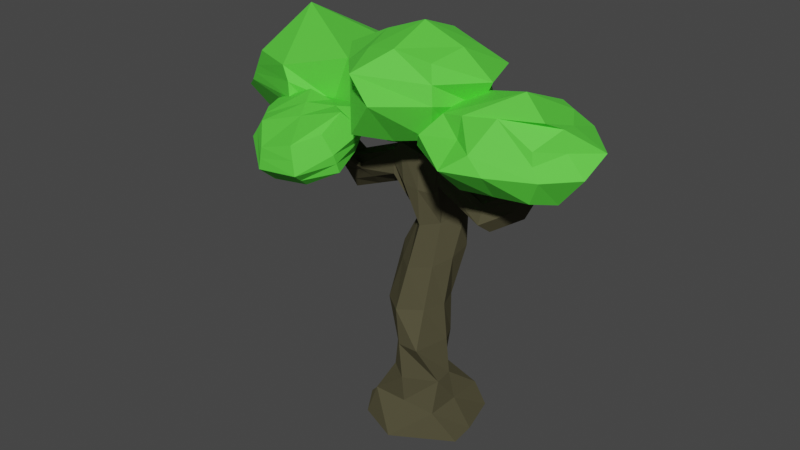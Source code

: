 # Source: Wood1.blend  (saved by Blender 2.81.16; exported with 4.5.12 LTS)
import bpy
from mathutils import Matrix  # noqa: F401  (used for matrix-valued properties, if any)

bpy.ops.wm.read_factory_settings(use_empty=True)
scene = bpy.context.scene
scene.name = 'Scene'

# ---- collections
col_collection = bpy.data.collections.new('Collection'); scene.collection.children.link(col_collection)

# ---- materials (node trees are filled in below, after node groups)
mat_wood = bpy.data.materials.new('Wood')
mat_wood.use_transparent_shadow = False
mat_leaf = bpy.data.materials.new('Leaf')
mat_leaf.use_transparent_shadow = False

# ---- material node trees
mat_wood.use_nodes = True; mat_wood.node_tree.nodes.clear()
_N = mat_wood.node_tree.nodes; _L = mat_wood.node_tree.links
n0 = _N.new('ShaderNodeBsdfPrincipled'); n0.name = 'Principled BSDF'; n0.location = (10, 300)
n0.distribution = 'GGX'
n0.subsurface_method = 'BURLEY'
n0.inputs[0].default_value = (0.08354, 0.07604, 0.0428, 68.48)
n0.inputs[1].default_value = 0.1136
n0.inputs[2].default_value = 1.0
n0.inputs[3].default_value = 1.45
n0.inputs[13].default_value = 0.09091
n0.inputs[27].default_value = (0.0, 0.0, 0.0, 1.0)
n0.inputs[28].default_value = 1.0
n1 = _N.new('ShaderNodeOutputMaterial'); n1.name = 'Material Output'; n1.location = (300, 300)
_L.new(n0.outputs[0], n1.inputs[0])
n1.is_active_output = True
mat_leaf.use_nodes = True; mat_leaf.node_tree.nodes.clear()
_N = mat_leaf.node_tree.nodes; _L = mat_leaf.node_tree.links
n0 = _N.new('ShaderNodeOutputMaterial'); n0.name = 'Material Output'; n0.location = (300, 300)
n1 = _N.new('ShaderNodeBsdfPrincipled'); n1.name = 'Principled BSDF'; n1.location = (10, 300)
n1.distribution = 'GGX'
n1.subsurface_method = 'BURLEY'
n1.inputs[0].default_value = (0.1122, 0.8, 0.0552, 1.0)
n1.inputs[1].default_value = 0.2318
n1.inputs[2].default_value = 0.7136
n1.inputs[3].default_value = 1.45
n1.inputs[27].default_value = (0.0, 0.0, 0.0, 1.0)
n1.inputs[28].default_value = 1.0
_L.new(n1.outputs[0], n0.inputs[0])
n0.is_active_output = True

# ---- world
world_world = bpy.data.worlds.new('World'); scene.world = world_world
world_world.use_nodes = True; world_world.node_tree.nodes.clear()
_N = world_world.node_tree.nodes; _L = world_world.node_tree.links
n0 = _N.new('ShaderNodeOutputWorld'); n0.name = 'World Output'; n0.location = (300, 300)
n1 = _N.new('ShaderNodeBackground'); n1.name = 'Background'; n1.location = (10, 300)
n1.inputs[0].default_value = (0.05088, 0.05088, 0.05088, 1.0)
_L.new(n1.outputs[0], n0.inputs[0])
n0.is_active_output = True
world_world.color = (0.05088, 0.05088, 0.05088)
world_world.use_sun_shadow = False
world_world.sun_shadow_jitter_overblur = 0.0

# ---- meshes
me_cube_001 = bpy.data.meshes.new('Cube.001')
me_cube_001.from_pydata([(-1.383, -1.383, -1.0), (-2.193, -0.559, 0.7544), (-1.383, 1.383, -1.0), (-1.676, 0.4682, 0.7875), (1.843, -0.8609, -1.0), (0.6071, -0.3843, 0.9088), (1.383, 1.383, -1.0), (0.6071, 0.3843, 0.9088), (-0.7302, -0.7254, -0.6182), (-0.5837, 0.5421, -0.6182), (0.3326, 0.5247, -0.6182), (0.9887, -0.6965, -0.6182), (-2.193, -0.559, 0.7189), (-1.676, 0.4682, 0.7631), (0.6071, 0.3843, 0.754), (0.6071, -0.3843, 0.754), (0.626, 0.4579, 0.9127), (0.626, -0.4579, 0.9127), (0.6781, 1.085, 0.6229), (0.4559, -0.01961, 0.4613), (-0.363, -0.01961, 0.4613), (-0.626, -0.626, 1.0), (-0.626, 0.626, 1.0), (-0.5042, 1.085, 0.6229), (-2.474, -0.4682, 0.6889), (-2.474, -0.4682, 0.7243), (-1.935, 1.408, 0.7761), (-1.935, 1.408, 0.766), (-4.483, -0.2363, 0.9672), (-4.483, -0.1624, 1.051), (-4.483, 0.118, 1.051), (-4.483, 0.2363, 0.9672), (4.086, 0.2113, 1.08), (4.154, -0.0935, 1.099), (4.115, 0.2113, 1.014), (4.115, -0.2113, 1.014), (2.638, 0.3843, 0.75), (2.398, -0.8379, 0.6468), (2.638, 0.3843, 0.8105), (2.398, -0.6154, 0.7663), (3.017, 0.3843, 0.75), (3.017, 0.3843, 0.8105), (3.257, -0.3843, 0.754), (3.257, -0.3843, 0.8813), (2.398, -0.0693, 0.8016), (2.398, -0.0693, 0.6468), (3.257, 0.3843, 0.754), (3.257, 0.3843, 0.9088), (1.766, 0.948, 1.025), (1.764, 1.176, 1.01), (1.875, 1.174, 1.007), (1.872, 0.948, 1.025), (-0.9765, 0.6599, -0.112), (0.4088, 0.6599, -0.112), (0.4088, -0.7254, -0.112), (-0.9765, -0.7254, -0.112), (-1.0, -0.4682, 0.7485), (-1.0, -0.4682, 0.9142), (-2.782, -0.238, 0.5873), (-2.905, -0.4682, 0.753), (-2.761, -1.508, 0.8932), (-2.761, -1.508, 0.9287), (-3.042, -1.417, 0.8632), (-3.042, -1.417, 0.8986), (-1.0, 0.4682, 0.9142), (-1.0, 0.4682, 0.7485), (-2.905, 0.4682, 0.753), (-3.233, 0.4682, 0.5873), (-1.863, 2.491, 0.7875), (-1.863, 2.491, 0.7631), (-1.967, 1.518, 0.7761), (-1.967, 1.518, 0.766), (-1.857, 0.4514, 0.7832), (-1.857, 0.4514, 0.7589), (-2.045, 2.475, 0.7832), (-2.045, 2.475, 0.7589), (-2.638, 1.201, 0.7761), (-2.697, 1.201, 0.766), (-2.671, 1.336, 0.7761), (-2.671, 1.311, 0.766), (-1.88, 2.672, 0.8502), (-1.88, 2.672, 0.8258), (-2.061, 2.655, 0.846), (-2.061, 2.655, 0.8216), (-0.2779, -0.2272, 0.9757), (-0.2779, 0.2272, 0.9757), (0.2779, 0.1525, 0.937), (0.2779, -0.1525, 0.937), (-0.626, -0.626, 1.0), (-0.626, 0.626, 1.0), (0.626, 0.4579, 0.9127), (0.626, -0.4579, 0.9127), (1.184, 0.02669, 1.62), (1.184, 0.481, 1.62), (1.74, 0.4064, 1.582), (1.74, 0.1013, 1.582), (1.123, -0.9902, 1.354), (0.5669, -1.065, 1.393), (0.5669, -0.6105, 1.393), (1.123, -0.4272, 1.354), (-3.309, 1.861, 1.023), (-3.348, 1.861, 1.013), (-3.305, 1.983, 1.023), (-3.341, 1.971, 1.013), (0.0, 1.793, -1.0), (0.0, 0.5419, 0.9563), (0.0, -1.966, -1.0), (0.0, -0.5419, 0.9563), (-0.03751, -1.239, -0.6182), (-0.03751, 0.7446, -0.6182), (0.04645, -0.5327, 0.4613), (0.08696, 1.32, 0.6229), (-0.2838, 1.113, -0.112), (-0.2838, -1.239, -0.112), (0.0, 0.5419, 0.9563), (0.0, -0.5419, 0.9563), (-2.98e-08, 0.1899, 0.9563), (0.0, -0.1899, 0.9563), (1.462, 0.4437, 1.601), (1.462, 0.064, 1.601), (0.8448, -0.4057, 1.374), (0.8448, -1.188, 1.374), (-1.997, -0.4437, -1.0), (-0.626, 0.0, 1.0), (1.766, 0.0, -1.0), (0.626, 0.0, 0.9127), (0.9071, -0.03274, -0.6182), (-0.7302, -0.03274, -0.6182), (0.9777, 0.5328, 0.5421), (-0.4336, 0.5328, 0.5421), (0.6071, 0.0, 0.9088), (0.6071, 0.0, 0.754), (-1.0, 0.0, 0.933), (-1.0, 0.0, 0.6723), (-2.905, 0.0, 0.753), (-2.905, 0.0, 0.5111), (-4.483, 0.0, 1.051), (-4.483, 0.0, 0.946), (4.115, 0.0, 1.099), (4.115, 0.0, 0.9873), (2.398, -0.4536, 0.8016), (2.546, -0.4536, 0.582), (3.257, 0.0, 0.9088), (3.404, 0.0, 0.6892), (-1.054, -0.1029, -0.1066), (0.6608, -0.03274, -0.112), (-0.626, 0.0, 1.0), (0.626, 0.0, 0.9127), (-0.2779, 0.0, 0.9757), (0.2779, -2.98e-08, 0.937), (1.184, 0.2538, 1.62), (1.74, 0.2538, 1.582), (0.4815, -0.8376, 1.393), (1.086, -0.8376, 1.289), (1.462, 0.2538, 1.601), (0.0, 0.0, -1.0), (-0.8533, 0.5006, -0.3651), (0.532, 0.5006, -0.3651), (0.532, -1.239, -0.3651), (-0.8533, -0.3815, -0.3651), (-0.1607, -1.239, -0.3651), (-0.1607, 0.7296, -0.3651), (0.784, -0.03274, -0.3651), (-1.377, -0.03274, -0.3651), (-0.6697, -0.439, 0.1746), (-0.7403, 0.8726, 0.2555), (0.7954, 0.8726, 0.2555), (0.4324, -0.3725, 0.1746), (-0.09842, 1.107, 0.2555), (-0.1187, -0.8856, 0.1746), (-1.16, 0.25, 0.215), (0.7399, 0.25, 0.215), (-0.4945, -0.6236, 0.7306), (-0.5651, 0.8556, 0.8115), (0.652, 0.7716, 0.7678), (0.4474, -0.3399, 0.687), (0.6071, 0.3843, 0.8314), (0.6071, -0.3843, 0.8314), (-1.0, -0.4682, 0.8314), (-1.0, 0.4682, 0.8314), (-2.905, -0.4682, 0.6702), (-2.905, 0.4682, 0.6702), (-4.483, -0.2363, 1.009), (-4.483, 0.2363, 1.009), (4.115, 0.2113, 1.057), (4.115, -0.2113, 1.057), (2.398, -0.6879, 0.7242), (2.398, -0.0693, 0.7242), (3.257, -0.3843, 0.8314), (3.257, 0.4776, 0.8314), (2.638, 0.3843, 0.7802), (3.017, 0.3843, 0.7802), (1.672, 1.055, 1.02), (2.069, 1.055, 1.02), (-2.193, -0.559, 0.7367), (-2.474, -0.4682, 0.7066), (-2.676, -1.535, 0.9201), (-3.127, -1.39, 0.8718), (-1.632, 0.4682, 0.7753), (-1.885, 0.4514, 0.7711), (-1.863, 2.491, 0.7753), (-2.045, 2.475, 0.7711), (-1.935, 1.408, 0.7711), (-2.013, 1.543, 0.7711), (-2.638, 1.201, 0.7711), (-2.671, 1.311, 0.7711), (-1.88, 2.672, 0.838), (-2.061, 2.655, 0.8338), (-3.309, 1.861, 1.018), (-3.341, 1.994, 1.018), (0.02322, -0.5994, 0.7088), (0.04348, 1.142, 0.7896), (4.115, 0.0, 1.057), (-4.483, 0.0, 1.009), (-1.161, 1.125, -0.8091), (1.123, 1.125, -0.8091), (1.123, -1.158, -0.8091), (-1.161, -1.158, -0.8091), (-0.01875, 1.291, -0.8091), (-0.01875, -1.158, -0.8091), (-1.161, -0.01637, -0.8091), (1.123, -0.01637, -0.8091), (-1.952, 0.4682, 0.8336), (-1.952, -0.4682, 0.8336), (-2.117, 0.4682, 0.6679), (-1.891, -0.3531, 0.6679), (-2.333, -0.5136, 0.7393), (-2.333, -0.5136, 0.7039), (-2.857, -1.415, 0.9327), (-2.901, -1.463, 0.846), (-1.767, 0.4598, 0.7863), (-1.767, 0.4598, 0.7492), (-1.954, 2.483, 0.7854), (-1.954, 2.445, 0.755), (-1.971, 2.664, 0.8481), (-1.971, 2.701, 0.8237), (-1.952, 0.0, 0.5917), (-1.952, 0.0, 0.8489), (-1.971, 2.664, 0.8359), (-1.951, 1.463, 0.7832), (-1.951, 1.463, 0.7589), (-1.77, 1.48, 0.7875), (-1.77, 1.48, 0.7631), (-1.951, 1.463, 0.7761), (-1.951, 1.463, 0.766), (-2.655, 1.256, 0.7761), (-2.655, 1.256, 0.7595), (-3.254, 1.916, 1.023), (-3.387, 1.916, 1.013), (-3.325, 1.916, 1.018), (-1.749, 1.48, 0.7753), (-1.86, 1.471, 0.7385), (-1.86, 1.471, 0.794), (-3.047, -2.311, 0.9683), (-3.047, -2.311, 1.004), (-3.328, -2.22, 0.9382), (-3.328, -2.22, 0.9736), (-2.962, -2.339, 0.9951), (-3.413, -2.193, 0.9468), (-3.143, -2.218, 1.008), (-3.187, -2.266, 0.9211), (-3.187, -2.266, 0.971)], [], [(237, 222, 66, 134), (211, 105, 16, 174), (143, 46, 34, 139), (210, 107, 21, 172), (155, 124, 4, 106), (123, 21, 88, 146), (219, 108, 8, 217), (221, 126, 11, 216), (218, 109, 10, 215), (220, 127, 9, 214), (169, 110, 20, 164), (171, 128, 19, 167), (168, 111, 18, 166), (170, 129, 23, 165), (130, 7, 16, 125), (176, 14, 18, 174), (177, 5, 17, 175), (131, 15, 19, 128), (178, 56, 20, 172), (132, 57, 21, 123), (179, 64, 22, 173), (133, 65, 23, 129), (181, 67, 31, 183), (243, 70, 78, 245), (226, 25, 63, 228), (236, 225, 58, 135), (213, 136, 30, 183), (180, 59, 29, 182), (135, 58, 28, 137), (134, 66, 30, 136), (212, 138, 33, 185), (189, 47, 32, 184), (188, 42, 35, 185), (142, 43, 33, 138), (130, 5, 39, 140), (177, 15, 37, 186), (176, 7, 44, 187), (131, 14, 45, 141), (140, 39, 43, 142), (186, 37, 42, 188), (191, 40, 50, 193), (141, 45, 46, 143), (190, 36, 45, 187), (36, 40, 46, 45), (41, 38, 44, 47), (191, 41, 47, 189), (192, 48, 51, 193), (40, 36, 49, 50), (38, 41, 51, 48), (190, 38, 48, 192), (163, 144, 52, 156), (161, 112, 53, 157), (162, 145, 54, 158), (160, 113, 55, 159), (194, 12, 56, 178), (195, 25, 59, 180), (226, 1, 57, 223), (227, 24, 58, 225), (61, 228, 259, 254), (194, 1, 61, 196), (227, 12, 60, 229), (195, 24, 62, 197), (198, 3, 64, 179), (199, 73, 67, 181), (230, 72, 66, 222), (231, 13, 65, 224), (233, 75, 83, 235), (252, 241, 68, 232), (250, 242, 69, 200), (251, 240, 75, 233), (202, 27, 73, 199), (203, 70, 74, 201), (243, 26, 72, 239), (244, 71, 75, 240), (246, 77, 101, 248), (202, 26, 76, 204), (244, 27, 77, 246), (203, 71, 79, 205), (238, 235, 83, 207), (201, 74, 82, 207), (232, 68, 80, 234), (200, 69, 81, 206), (121, 96, 95, 119), (107, 17, 91, 115), (105, 22, 89, 114), (125, 16, 90, 147), (148, 85, 89, 146), (116, 86, 90, 114), (149, 87, 91, 147), (117, 84, 88, 115), (154, 150, 92, 119), (120, 98, 93, 118), (153, 99, 94, 151), (152, 97, 92, 150), (148, 84, 97, 152), (149, 86, 99, 153), (116, 85, 98, 120), (117, 87, 96, 121), (249, 247, 102, 209), (205, 79, 103, 209), (245, 78, 102, 247), (204, 76, 100, 208), (84, 117, 121, 97), (86, 116, 120, 99), (99, 120, 118, 94), (151, 154, 119, 95), (87, 117, 115, 91), (85, 116, 114, 89), (16, 105, 114, 90), (21, 107, 115, 88), (97, 121, 119, 92), (158, 54, 113, 160), (156, 52, 112, 161), (165, 23, 111, 168), (167, 19, 110, 169), (214, 9, 109, 218), (216, 11, 108, 219), (122, 155, 106, 0), (175, 17, 107, 210), (173, 22, 105, 211), (2, 104, 155, 122), (94, 118, 154, 151), (87, 149, 153, 96), (85, 148, 152, 98), (98, 152, 150, 93), (96, 153, 151, 95), (118, 93, 150, 154), (86, 149, 147, 90), (84, 148, 146, 88), (17, 125, 147, 91), (157, 53, 145, 162), (159, 55, 144, 163), (37, 141, 143, 42), (44, 140, 142, 47), (15, 131, 141, 37), (7, 130, 140, 44), (47, 142, 138, 32), (184, 32, 138, 212), (59, 134, 136, 29), (67, 135, 137, 31), (182, 29, 136, 213), (224, 236, 135, 67), (56, 133, 129, 20), (64, 132, 123, 22), (14, 131, 128, 18), (5, 130, 125, 17), (164, 20, 129, 170), (166, 18, 128, 171), (217, 8, 127, 220), (215, 10, 126, 221), (22, 123, 146, 89), (104, 6, 124, 155), (42, 143, 139, 35), (223, 237, 134, 59), (8, 159, 163, 127), (10, 157, 162, 126), (9, 156, 161, 109), (11, 158, 160, 108), (108, 160, 159, 8), (126, 162, 158, 11), (109, 161, 157, 10), (127, 163, 156, 9), (53, 166, 171, 145), (55, 164, 170, 144), (54, 167, 169, 113), (52, 165, 168, 112), (144, 170, 165, 52), (112, 168, 166, 53), (145, 171, 167, 54), (113, 169, 164, 55), (28, 182, 213, 137), (34, 184, 212, 139), (23, 173, 211, 111), (19, 175, 210, 110), (77, 204, 208, 101), (78, 205, 209, 102), (248, 249, 209, 103), (68, 200, 206, 80), (75, 201, 207, 83), (234, 238, 207, 82), (70, 203, 205, 78), (27, 202, 204, 77), (71, 203, 201, 75), (26, 202, 199, 72), (241, 250, 200, 68), (72, 199, 181, 66), (13, 198, 179, 65), (25, 195, 197, 63), (12, 194, 196, 60), (60, 196, 257, 253), (24, 195, 180, 58), (1, 194, 178, 57), (36, 190, 192, 49), (49, 192, 193, 50), (40, 191, 189, 46), (38, 190, 187, 44), (41, 191, 193, 51), (39, 186, 188, 43), (14, 176, 187, 45), (5, 177, 186, 39), (43, 188, 185, 33), (46, 189, 184, 34), (139, 212, 185, 35), (58, 180, 182, 28), (137, 213, 183, 31), (66, 181, 183, 30), (65, 179, 173, 23), (57, 178, 172, 21), (15, 177, 175, 19), (7, 176, 174, 16), (110, 210, 172, 20), (111, 211, 174, 18), (6, 215, 221, 124), (0, 217, 220, 122), (4, 216, 219, 106), (2, 214, 218, 104), (122, 220, 214, 2), (104, 218, 215, 6), (124, 221, 216, 4), (106, 219, 217, 0), (63, 197, 258, 256), (80, 206, 238, 234), (57, 132, 237, 223), (65, 133, 236, 224), (74, 232, 234, 82), (206, 81, 235, 238), (242, 251, 233, 69), (239, 252, 232, 74), (69, 233, 235, 81), (73, 231, 224, 67), (3, 230, 222, 64), (24, 227, 229, 62), (62, 229, 260, 255), (12, 227, 225, 56), (25, 226, 223, 59), (133, 56, 225, 236), (1, 226, 228, 61), (132, 64, 222, 237), (72, 230, 252, 239), (13, 231, 251, 242), (3, 198, 250, 241), (101, 208, 249, 248), (76, 245, 247, 100), (208, 100, 247, 249), (71, 244, 246, 79), (79, 246, 248, 103), (27, 244, 240, 73), (70, 243, 239, 74), (231, 73, 240, 251), (198, 13, 242, 250), (230, 3, 241, 252), (26, 243, 245, 76), (261, 259, 256, 258), (260, 261, 258, 255), (253, 257, 261, 260), (257, 254, 259, 261), (228, 63, 256, 259), (196, 61, 254, 257), (197, 62, 255, 258), (229, 60, 253, 260)])
_uv = me_cube_001.uv_layers.new(name='UVMap')
_uv.uv.foreach_set('vector', [0.6143, 0.125, 0.6143, 0.2393, 0.6143, 0.2393, 0.6143, 0.125, 0.6039, 0.375, 0.625, 0.375, 0.625, 0.5, 0.6039, 0.5, 0.5942, 0.625, 0.5942, 0.5114, 0.5942, 0.5114, 0.5942, 0.625, 0.6039, 0.875, 0.625, 0.875, 0.625, 1.0, 0.6039, 1.0, 0.25, 0.625, 0.375, 0.625, 0.375, 0.75, 0.25, 0.75, 0.625, 0.125, 0.625, 0.0, 0.625, 0.0, 0.625, 0.125, 0.3876, 0.875, 0.4001, 0.875, 0.4001, 1.0, 0.3876, 1.0, 0.3876, 0.625, 0.4001, 0.625, 0.4001, 0.75, 0.3876, 0.75, 0.3876, 0.375, 0.4001, 0.375, 0.4001, 0.5, 0.3876, 0.5, 0.3876, 0.125, 0.4001, 0.125, 0.4001, 0.25, 0.3876, 0.25, 0.5372, 0.875, 0.5828, 0.875, 0.5828, 1.0, 0.5372, 1.0, 0.5372, 0.625, 0.5828, 0.625, 0.5828, 0.75, 0.5372, 0.75, 0.5372, 0.375, 0.5828, 0.375, 0.5828, 0.5, 0.5372, 0.5, 0.5372, 0.125, 0.5828, 0.125, 0.5828, 0.25, 0.5372, 0.25, 0.6136, 0.625, 0.6136, 0.5114, 0.625, 0.5, 0.625, 0.625, 0.6039, 0.5114, 0.5942, 0.5114, 0.5828, 0.5, 0.6039, 0.5, 0.6039, 0.7386, 0.6136, 0.7386, 0.625, 0.75, 0.6039, 0.75, 0.5942, 0.625, 0.5942, 0.7386, 0.5828, 0.75, 0.5828, 0.625, 0.6039, 0.01072, 0.5936, 0.01072, 0.5828, 0.0, 0.6039, 0.0, 0.6143, 0.125, 0.6143, 0.01072, 0.625, 0.0, 0.625, 0.125, 0.6039, 0.2393, 0.6143, 0.2393, 0.625, 0.25, 0.6039, 0.25, 0.5936, 0.125, 0.5936, 0.2393, 0.5828, 0.25, 0.5828, 0.125, 0.6039, 0.2393, 0.5936, 0.2393, 0.5936, 0.2393, 0.6039, 0.2393, 0.6058, 0.2393, 0.6058, 0.2393, 0.6058, 0.2393, 0.6058, 0.2393, 0.6077, 0.01072, 0.6077, 0.01072, 0.6077, 0.01072, 0.6077, 0.01072, 0.5936, 0.125, 0.5936, 0.01072, 0.5936, 0.01072, 0.5936, 0.125, 0.6039, 0.125, 0.6143, 0.125, 0.6143, 0.2393, 0.6039, 0.2393, 0.6039, 0.01072, 0.6143, 0.01072, 0.6143, 0.01072, 0.6039, 0.01072, 0.5936, 0.125, 0.5936, 0.01072, 0.5936, 0.01072, 0.5936, 0.125, 0.6143, 0.125, 0.6143, 0.2393, 0.6143, 0.2393, 0.6143, 0.125, 0.6039, 0.625, 0.6136, 0.625, 0.6136, 0.7386, 0.6039, 0.7386, 0.6039, 0.5114, 0.6136, 0.5114, 0.6136, 0.5114, 0.6039, 0.5114, 0.6039, 0.7386, 0.5942, 0.7386, 0.5942, 0.7386, 0.6039, 0.7386, 0.6136, 0.625, 0.6136, 0.7386, 0.6136, 0.7386, 0.6136, 0.625, 0.6136, 0.625, 0.6136, 0.7386, 0.6136, 0.7386, 0.6136, 0.625, 0.6039, 0.7386, 0.5942, 0.7386, 0.5942, 0.7386, 0.6039, 0.7386, 0.6039, 0.5114, 0.6136, 0.5114, 0.6136, 0.5114, 0.6039, 0.5114, 0.5942, 0.625, 0.5942, 0.5114, 0.5942, 0.5114, 0.5942, 0.625, 0.6136, 0.625, 0.6136, 0.7386, 0.6136, 0.7386, 0.6136, 0.625, 0.6039, 0.7386, 0.5942, 0.7386, 0.5942, 0.7386, 0.6039, 0.7386, 0.6039, 0.5114, 0.6001, 0.5114, 0.6001, 0.5114, 0.6039, 0.5114, 0.5942, 0.625, 0.5942, 0.5114, 0.5942, 0.5114, 0.5942, 0.625, 0.6039, 0.5114, 0.6001, 0.5114, 0.5942, 0.5114, 0.6039, 0.5114, 0.6001, 0.5114, 0.6001, 0.5114, 0.5942, 0.5114, 0.5942, 0.5114, 0.6077, 0.5114, 0.6077, 0.5114, 0.6136, 0.5114, 0.6136, 0.5114, 0.6039, 0.5114, 0.6077, 0.5114, 0.6136, 0.5114, 0.6039, 0.5114, 0.6039, 0.5114, 0.6077, 0.5114, 0.6077, 0.5114, 0.6039, 0.5114, 0.6001, 0.5114, 0.6001, 0.5114, 0.6001, 0.5114, 0.6001, 0.5114, 0.6077, 0.5114, 0.6077, 0.5114, 0.6077, 0.5114, 0.6077, 0.5114, 0.6039, 0.5114, 0.6077, 0.5114, 0.6077, 0.5114, 0.6039, 0.5114, 0.4458, 0.125, 0.4915, 0.125, 0.4915, 0.25, 0.4458, 0.25, 0.4458, 0.375, 0.4915, 0.375, 0.4915, 0.5, 0.4458, 0.5, 0.4458, 0.625, 0.4915, 0.625, 0.4915, 0.75, 0.4458, 0.75, 0.4458, 0.875, 0.4915, 0.875, 0.4915, 1.0, 0.4458, 1.0, 0.6039, 0.01072, 0.6001, 0.01072, 0.5936, 0.01072, 0.6039, 0.01072, 0.6039, 0.01072, 0.6077, 0.01072, 0.6143, 0.01072, 0.6039, 0.01072, 0.6077, 0.01072, 0.6077, 0.01072, 0.6143, 0.01072, 0.6143, 0.01072, 0.6001, 0.01072, 0.6001, 0.01072, 0.5936, 0.01072, 0.5936, 0.01072, 0.6077, 0.01072, 0.6077, 0.01072, 0.6077, 0.01072, 0.6077, 0.01072, 0.6039, 0.01072, 0.6077, 0.01072, 0.6077, 0.01072, 0.6039, 0.01072, 0.6001, 0.01072, 0.6001, 0.01072, 0.6001, 0.01072, 0.6001, 0.01072, 0.6039, 0.01072, 0.6001, 0.01072, 0.6001, 0.01072, 0.6039, 0.01072, 0.6039, 0.2393, 0.6085, 0.2393, 0.6143, 0.2393, 0.6039, 0.2393, 0.6039, 0.2393, 0.5994, 0.2393, 0.5936, 0.2393, 0.6039, 0.2393, 0.6085, 0.2393, 0.6085, 0.2393, 0.6143, 0.2393, 0.6143, 0.2393, 0.5994, 0.2393, 0.5994, 0.2393, 0.5936, 0.2393, 0.5936, 0.2393, 0.5994, 0.2393, 0.5994, 0.2393, 0.5994, 0.2393, 0.5994, 0.2393, 0.6085, 0.2393, 0.6085, 0.2393, 0.6085, 0.2393, 0.6085, 0.2393, 0.6039, 0.2393, 0.5994, 0.2393, 0.5994, 0.2393, 0.6039, 0.2393, 0.5994, 0.2393, 0.5994, 0.2393, 0.5994, 0.2393, 0.5994, 0.2393, 0.6039, 0.2393, 0.602, 0.2393, 0.5994, 0.2393, 0.6039, 0.2393, 0.6039, 0.2393, 0.6058, 0.2393, 0.6085, 0.2393, 0.6039, 0.2393, 0.6058, 0.2393, 0.6058, 0.2393, 0.6085, 0.2393, 0.6085, 0.2393, 0.602, 0.2393, 0.602, 0.2393, 0.5994, 0.2393, 0.5994, 0.2393, 0.602, 0.2393, 0.602, 0.2393, 0.602, 0.2393, 0.602, 0.2393, 0.6039, 0.2393, 0.6058, 0.2393, 0.6058, 0.2393, 0.6039, 0.2393, 0.602, 0.2393, 0.602, 0.2393, 0.602, 0.2393, 0.602, 0.2393, 0.6039, 0.2393, 0.602, 0.2393, 0.602, 0.2393, 0.6039, 0.2393, 0.6039, 0.2393, 0.5994, 0.2393, 0.5994, 0.2393, 0.6039, 0.2393, 0.6039, 0.2393, 0.6085, 0.2393, 0.6085, 0.2393, 0.6039, 0.2393, 0.6085, 0.2393, 0.6085, 0.2393, 0.6085, 0.2393, 0.6085, 0.2393, 0.6039, 0.2393, 0.5994, 0.2393, 0.5994, 0.2393, 0.6039, 0.2393, 0.75, 0.6685, 0.6945, 0.6635, 0.6945, 0.6635, 0.75, 0.6685, 0.625, 0.875, 0.625, 0.75, 0.625, 0.75, 0.625, 0.875, 0.625, 0.375, 0.625, 0.25, 0.625, 0.25, 0.625, 0.375, 0.625, 0.625, 0.625, 0.5, 0.625, 0.5, 0.625, 0.625, 0.8055, 0.625, 0.8055, 0.5764, 0.875, 0.5, 0.875, 0.625, 0.75, 0.5815, 0.6945, 0.5865, 0.625, 0.5, 0.75, 0.5, 0.6945, 0.625, 0.6945, 0.6635, 0.625, 0.75, 0.625, 0.625, 0.75, 0.6685, 0.8055, 0.6736, 0.875, 0.75, 0.75, 0.75, 0.75, 0.625, 0.8055, 0.625, 0.8055, 0.6736, 0.75, 0.6685, 0.75, 0.5815, 0.8055, 0.5764, 0.8055, 0.5764, 0.75, 0.5815, 0.6945, 0.625, 0.6945, 0.5865, 0.6945, 0.5865, 0.6945, 0.625, 0.8055, 0.625, 0.8055, 0.6736, 0.8055, 0.6736, 0.8055, 0.625, 0.8055, 0.625, 0.8055, 0.6736, 0.8055, 0.6736, 0.8055, 0.625, 0.6945, 0.625, 0.6945, 0.5865, 0.6945, 0.5865, 0.6945, 0.625, 0.75, 0.5815, 0.8055, 0.5764, 0.8055, 0.5764, 0.75, 0.5815, 0.75, 0.6685, 0.6945, 0.6635, 0.6945, 0.6635, 0.75, 0.6685, 0.6039, 0.2393, 0.6058, 0.2393, 0.6058, 0.2393, 0.6039, 0.2393, 0.6039, 0.2393, 0.602, 0.2393, 0.602, 0.2393, 0.6039, 0.2393, 0.6058, 0.2393, 0.6058, 0.2393, 0.6058, 0.2393, 0.6058, 0.2393, 0.6039, 0.2393, 0.6058, 0.2393, 0.6058, 0.2393, 0.6039, 0.2393, 0.8055, 0.6736, 0.75, 0.6685, 0.75, 0.6685, 0.8055, 0.6736, 0.6945, 0.5865, 0.75, 0.5815, 0.75, 0.5815, 0.6945, 0.5865, 0.6945, 0.5865, 0.75, 0.5815, 0.75, 0.5815, 0.6945, 0.5865, 0.6945, 0.625, 0.75, 0.625, 0.75, 0.6685, 0.6945, 0.6635, 0.6945, 0.6635, 0.75, 0.6685, 0.75, 0.75, 0.625, 0.75, 0.8055, 0.5764, 0.75, 0.5815, 0.75, 0.5, 0.875, 0.5, 0.625, 0.5, 0.625, 0.375, 0.625, 0.375, 0.625, 0.5, 0.625, 1.0, 0.625, 0.875, 0.625, 0.875, 0.625, 1.0, 0.8055, 0.6736, 0.75, 0.6685, 0.75, 0.6685, 0.8055, 0.6736, 0.4458, 0.75, 0.4915, 0.75, 0.4915, 0.875, 0.4458, 0.875, 0.4458, 0.25, 0.4915, 0.25, 0.4915, 0.375, 0.4458, 0.375, 0.5372, 0.25, 0.5828, 0.25, 0.5828, 0.375, 0.5372, 0.375, 0.5372, 0.75, 0.5828, 0.75, 0.5828, 0.875, 0.5372, 0.875, 0.3876, 0.25, 0.4001, 0.25, 0.4001, 0.375, 0.3876, 0.375, 0.3876, 0.75, 0.4001, 0.75, 0.4001, 0.875, 0.3876, 0.875, 0.125, 0.625, 0.25, 0.625, 0.25, 0.75, 0.125, 0.75, 0.6039, 0.75, 0.625, 0.75, 0.625, 0.875, 0.6039, 0.875, 0.6039, 0.25, 0.625, 0.25, 0.625, 0.375, 0.6039, 0.375, 0.125, 0.5, 0.25, 0.5, 0.25, 0.625, 0.125, 0.625, 0.6945, 0.5865, 0.75, 0.5815, 0.75, 0.625, 0.6945, 0.625, 0.6945, 0.6635, 0.6945, 0.625, 0.6945, 0.625, 0.6945, 0.6635, 0.8055, 0.5764, 0.8055, 0.625, 0.8055, 0.625, 0.8055, 0.5764, 0.8055, 0.5764, 0.8055, 0.625, 0.8055, 0.625, 0.8055, 0.5764, 0.6945, 0.6635, 0.6945, 0.625, 0.6945, 0.625, 0.6945, 0.6635, 0.75, 0.5815, 0.8055, 0.5764, 0.8055, 0.625, 0.75, 0.625, 0.6945, 0.5865, 0.6945, 0.625, 0.625, 0.625, 0.625, 0.5, 0.8055, 0.6736, 0.8055, 0.625, 0.875, 0.625, 0.875, 0.75, 0.625, 0.75, 0.625, 0.625, 0.625, 0.625, 0.625, 0.75, 0.4458, 0.5, 0.4915, 0.5, 0.4915, 0.625, 0.4458, 0.625, 0.4458, 0.0, 0.4915, 0.0, 0.4915, 0.125, 0.4458, 0.125, 0.5942, 0.7386, 0.5942, 0.625, 0.5942, 0.625, 0.5942, 0.7386, 0.6136, 0.5114, 0.6136, 0.625, 0.6136, 0.625, 0.6136, 0.5114, 0.5942, 0.7386, 0.5942, 0.625, 0.5942, 0.625, 0.5942, 0.7386, 0.6136, 0.5114, 0.6136, 0.625, 0.6136, 0.625, 0.6136, 0.5114, 0.6136, 0.5114, 0.6136, 0.625, 0.6136, 0.625, 0.6136, 0.5114, 0.6039, 0.5114, 0.6136, 0.5114, 0.6136, 0.625, 0.6039, 0.625, 0.6143, 0.01072, 0.6143, 0.125, 0.6143, 0.125, 0.6143, 0.01072, 0.5936, 0.2393, 0.5936, 0.125, 0.5936, 0.125, 0.5936, 0.2393, 0.6039, 0.01072, 0.6143, 0.01072, 0.6143, 0.125, 0.6039, 0.125, 0.5936, 0.2393, 0.5936, 0.125, 0.5936, 0.125, 0.5936, 0.2393, 0.5936, 0.01072, 0.5936, 0.125, 0.5828, 0.125, 0.5828, 0.0, 0.6143, 0.2393, 0.6143, 0.125, 0.625, 0.125, 0.625, 0.25, 0.5942, 0.5114, 0.5942, 0.625, 0.5828, 0.625, 0.5828, 0.5, 0.6136, 0.7386, 0.6136, 0.625, 0.625, 0.625, 0.625, 0.75, 0.5372, 0.0, 0.5828, 0.0, 0.5828, 0.125, 0.5372, 0.125, 0.5372, 0.5, 0.5828, 0.5, 0.5828, 0.625, 0.5372, 0.625, 0.3876, 0.0, 0.4001, 0.0, 0.4001, 0.125, 0.3876, 0.125, 0.3876, 0.5, 0.4001, 0.5, 0.4001, 0.625, 0.3876, 0.625, 0.625, 0.25, 0.625, 0.125, 0.625, 0.125, 0.625, 0.25, 0.25, 0.5, 0.375, 0.5, 0.375, 0.625, 0.25, 0.625, 0.5942, 0.7386, 0.5942, 0.625, 0.5942, 0.625, 0.5942, 0.7386, 0.6143, 0.01072, 0.6143, 0.125, 0.6143, 0.125, 0.6143, 0.01072, 0.4001, 0.0, 0.4458, 0.0, 0.4458, 0.125, 0.4001, 0.125, 0.4001, 0.5, 0.4458, 0.5, 0.4458, 0.625, 0.4001, 0.625, 0.4001, 0.25, 0.4458, 0.25, 0.4458, 0.375, 0.4001, 0.375, 0.4001, 0.75, 0.4458, 0.75, 0.4458, 0.875, 0.4001, 0.875, 0.4001, 0.875, 0.4458, 0.875, 0.4458, 1.0, 0.4001, 1.0, 0.4001, 0.625, 0.4458, 0.625, 0.4458, 0.75, 0.4001, 0.75, 0.4001, 0.375, 0.4458, 0.375, 0.4458, 0.5, 0.4001, 0.5, 0.4001, 0.125, 0.4458, 0.125, 0.4458, 0.25, 0.4001, 0.25, 0.4915, 0.5, 0.5372, 0.5, 0.5372, 0.625, 0.4915, 0.625, 0.4915, 0.0, 0.5372, 0.0, 0.5372, 0.125, 0.4915, 0.125, 0.4915, 0.75, 0.5372, 0.75, 0.5372, 0.875, 0.4915, 0.875, 0.4915, 0.25, 0.5372, 0.25, 0.5372, 0.375, 0.4915, 0.375, 0.4915, 0.125, 0.5372, 0.125, 0.5372, 0.25, 0.4915, 0.25, 0.4915, 0.375, 0.5372, 0.375, 0.5372, 0.5, 0.4915, 0.5, 0.4915, 0.625, 0.5372, 0.625, 0.5372, 0.75, 0.4915, 0.75, 0.4915, 0.875, 0.5372, 0.875, 0.5372, 1.0, 0.4915, 1.0, 0.5936, 0.01072, 0.6039, 0.01072, 0.6039, 0.125, 0.5936, 0.125, 0.5942, 0.5114, 0.6039, 0.5114, 0.6039, 0.625, 0.5942, 0.625, 0.5828, 0.25, 0.6039, 0.25, 0.6039, 0.375, 0.5828, 0.375, 0.5828, 0.75, 0.6039, 0.75, 0.6039, 0.875, 0.5828, 0.875, 0.602, 0.2393, 0.6039, 0.2393, 0.6039, 0.2393, 0.602, 0.2393, 0.6058, 0.2393, 0.6039, 0.2393, 0.6039, 0.2393, 0.6058, 0.2393, 0.602, 0.2393, 0.6039, 0.2393, 0.6039, 0.2393, 0.602, 0.2393, 0.6085, 0.2393, 0.6039, 0.2393, 0.6039, 0.2393, 0.6085, 0.2393, 0.5994, 0.2393, 0.6039, 0.2393, 0.6039, 0.2393, 0.5994, 0.2393, 0.6085, 0.2393, 0.6039, 0.2393, 0.6039, 0.2393, 0.6085, 0.2393, 0.6058, 0.2393, 0.6039, 0.2393, 0.6039, 0.2393, 0.6058, 0.2393, 0.602, 0.2393, 0.6039, 0.2393, 0.6039, 0.2393, 0.602, 0.2393, 0.602, 0.2393, 0.6039, 0.2393, 0.6039, 0.2393, 0.5994, 0.2393, 0.6058, 0.2393, 0.6039, 0.2393, 0.6039, 0.2393, 0.6085, 0.2393, 0.6085, 0.2393, 0.6039, 0.2393, 0.6039, 0.2393, 0.6085, 0.2393, 0.6085, 0.2393, 0.6039, 0.2393, 0.6039, 0.2393, 0.6143, 0.2393, 0.5994, 0.2393, 0.6039, 0.2393, 0.6039, 0.2393, 0.5936, 0.2393, 0.6077, 0.01072, 0.6039, 0.01072, 0.6039, 0.01072, 0.6077, 0.01072, 0.6001, 0.01072, 0.6039, 0.01072, 0.6039, 0.01072, 0.6001, 0.01072, 0.6001, 0.01072, 0.6039, 0.01072, 0.6039, 0.01072, 0.6001, 0.01072, 0.6001, 0.01072, 0.6039, 0.01072, 0.6039, 0.01072, 0.5936, 0.01072, 0.6077, 0.01072, 0.6039, 0.01072, 0.6039, 0.01072, 0.6143, 0.01072, 0.6001, 0.5114, 0.6039, 0.5114, 0.6039, 0.5114, 0.6001, 0.5114, 0.6001, 0.5114, 0.6039, 0.5114, 0.6039, 0.5114, 0.6001, 0.5114, 0.6001, 0.5114, 0.6039, 0.5114, 0.6039, 0.5114, 0.5942, 0.5114, 0.6077, 0.5114, 0.6039, 0.5114, 0.6039, 0.5114, 0.6136, 0.5114, 0.6077, 0.5114, 0.6039, 0.5114, 0.6039, 0.5114, 0.6077, 0.5114, 0.6136, 0.7386, 0.6039, 0.7386, 0.6039, 0.7386, 0.6136, 0.7386, 0.5942, 0.5114, 0.6039, 0.5114, 0.6039, 0.5114, 0.5942, 0.5114, 0.6136, 0.7386, 0.6039, 0.7386, 0.6039, 0.7386, 0.6136, 0.7386, 0.6136, 0.7386, 0.6039, 0.7386, 0.6039, 0.7386, 0.6136, 0.7386, 0.5942, 0.5114, 0.6039, 0.5114, 0.6039, 0.5114, 0.5942, 0.5114, 0.5942, 0.625, 0.6039, 0.625, 0.6039, 0.7386, 0.5942, 0.7386, 0.5936, 0.01072, 0.6039, 0.01072, 0.6039, 0.01072, 0.5936, 0.01072, 0.5936, 0.125, 0.6039, 0.125, 0.6039, 0.2393, 0.5936, 0.2393, 0.6143, 0.2393, 0.6039, 0.2393, 0.6039, 0.2393, 0.6143, 0.2393, 0.5936, 0.2393, 0.6039, 0.2393, 0.6039, 0.25, 0.5828, 0.25, 0.6143, 0.01072, 0.6039, 0.01072, 0.6039, 0.0, 0.625, 0.0, 0.5942, 0.7386, 0.6039, 0.7386, 0.6039, 0.75, 0.5828, 0.75, 0.6136, 0.5114, 0.6039, 0.5114, 0.6039, 0.5, 0.625, 0.5, 0.5828, 0.875, 0.6039, 0.875, 0.6039, 1.0, 0.5828, 1.0, 0.5828, 0.375, 0.6039, 0.375, 0.6039, 0.5, 0.5828, 0.5, 0.375, 0.5, 0.3876, 0.5, 0.3876, 0.625, 0.375, 0.625, 0.375, 0.0, 0.3876, 0.0, 0.3876, 0.125, 0.375, 0.125, 0.375, 0.75, 0.3876, 0.75, 0.3876, 0.875, 0.375, 0.875, 0.375, 0.25, 0.3876, 0.25, 0.3876, 0.375, 0.375, 0.375, 0.375, 0.125, 0.3876, 0.125, 0.3876, 0.25, 0.375, 0.25, 0.375, 0.375, 0.3876, 0.375, 0.3876, 0.5, 0.375, 0.5, 0.375, 0.625, 0.3876, 0.625, 0.3876, 0.75, 0.375, 0.75, 0.375, 0.875, 0.3876, 0.875, 0.3876, 1.0, 0.375, 1.0, 0.6077, 0.01072, 0.6039, 0.01072, 0.6039, 0.01072, 0.6077, 0.01072, 0.6085, 0.2393, 0.6039, 0.2393, 0.6039, 0.2393, 0.6085, 0.2393, 0.6143, 0.01072, 0.6143, 0.125, 0.6143, 0.125, 0.6143, 0.01072, 0.5936, 0.2393, 0.5936, 0.125, 0.5936, 0.125, 0.5936, 0.2393, 0.6085, 0.2393, 0.6085, 0.2393, 0.6085, 0.2393, 0.6085, 0.2393, 0.6039, 0.2393, 0.5994, 0.2393, 0.5994, 0.2393, 0.6039, 0.2393, 0.5994, 0.2393, 0.5994, 0.2393, 0.5994, 0.2393, 0.5994, 0.2393, 0.6085, 0.2393, 0.6085, 0.2393, 0.6085, 0.2393, 0.6085, 0.2393, 0.5994, 0.2393, 0.5994, 0.2393, 0.5994, 0.2393, 0.5994, 0.2393, 0.5994, 0.2393, 0.5994, 0.2393, 0.5936, 0.2393, 0.5936, 0.2393, 0.6085, 0.2393, 0.6085, 0.2393, 0.6143, 0.2393, 0.6143, 0.2393, 0.6001, 0.01072, 0.6001, 0.01072, 0.6001, 0.01072, 0.6001, 0.01072, 0.6001, 0.01072, 0.6001, 0.01072, 0.6001, 0.01072, 0.6001, 0.01072, 0.6001, 0.01072, 0.6001, 0.01072, 0.5936, 0.01072, 0.5936, 0.01072, 0.6077, 0.01072, 0.6077, 0.01072, 0.6143, 0.01072, 0.6143, 0.01072, 0.5936, 0.125, 0.5936, 0.01072, 0.5936, 0.01072, 0.5936, 0.125, 0.6077, 0.01072, 0.6077, 0.01072, 0.6077, 0.01072, 0.6077, 0.01072, 0.6143, 0.125, 0.6143, 0.2393, 0.6143, 0.2393, 0.6143, 0.125, 0.6085, 0.2393, 0.6085, 0.2393, 0.6085, 0.2393, 0.6085, 0.2393, 0.5994, 0.2393, 0.5994, 0.2393, 0.5994, 0.2393, 0.5994, 0.2393, 0.6085, 0.2393, 0.6039, 0.2393, 0.6039, 0.2393, 0.6085, 0.2393, 0.602, 0.2393, 0.6039, 0.2393, 0.6039, 0.2393, 0.602, 0.2393, 0.6058, 0.2393, 0.6058, 0.2393, 0.6058, 0.2393, 0.6058, 0.2393, 0.6039, 0.2393, 0.6058, 0.2393, 0.6058, 0.2393, 0.6039, 0.2393, 0.602, 0.2393, 0.602, 0.2393, 0.602, 0.2393, 0.602, 0.2393, 0.602, 0.2393, 0.602, 0.2393, 0.602, 0.2393, 0.602, 0.2393, 0.602, 0.2393, 0.602, 0.2393, 0.5994, 0.2393, 0.5994, 0.2393, 0.6058, 0.2393, 0.6058, 0.2393, 0.6085, 0.2393, 0.6085, 0.2393, 0.5994, 0.2393, 0.5994, 0.2393, 0.5994, 0.2393, 0.5994, 0.2393, 0.6039, 0.2393, 0.5994, 0.2393, 0.5994, 0.2393, 0.6039, 0.2393, 0.6085, 0.2393, 0.6085, 0.2393, 0.6085, 0.2393, 0.6085, 0.2393, 0.6058, 0.2393, 0.6058, 0.2393, 0.6058, 0.2393, 0.6058, 0.2393, 0.6039, 0.01072, 0.6077, 0.01072, 0.6077, 0.01072, 0.6039, 0.01072, 0.6001, 0.01072, 0.6039, 0.01072, 0.6039, 0.01072, 0.6001, 0.01072, 0.6001, 0.01072, 0.6039, 0.01072, 0.6039, 0.01072, 0.6001, 0.01072, 0.6039, 0.01072, 0.6077, 0.01072, 0.6077, 0.01072, 0.6039, 0.01072, 0.6077, 0.01072, 0.6077, 0.01072, 0.6077, 0.01072, 0.6077, 0.01072, 0.6039, 0.01072, 0.6077, 0.01072, 0.6077, 0.01072, 0.6039, 0.01072, 0.6039, 0.01072, 0.6001, 0.01072, 0.6001, 0.01072, 0.6039, 0.01072, 0.6001, 0.01072, 0.6001, 0.01072, 0.6001, 0.01072, 0.6001, 0.01072])
me_cube_001.materials.append(mat_wood)
me_cube_001.use_remesh_fix_poles = True
me_cube_001.use_remesh_preserve_attributes = False
me_cube_001.use_mirror_vertex_groups = False
me_cube_001.update()
me_cube_002 = bpy.data.meshes.new('Cube.002')
me_cube_002.from_pydata([(-1.438, -0.5, -0.5), (-1.438, -0.5, 0.7289), (-0.5, 1.119, -0.5), (-0.5, 1.119, 0.7289), (0.5, -0.5, -0.5), (0.5, -0.5, 0.5), (0.6848, 0.5, -0.5), (0.6848, 0.5, 0.7289), (-1.548, 0.6193, -0.6096), (-1.949, -0.6096, -1.863e-09), (-1.548, 0.6193, 0.8384), (-0.6096, 1.229, -2.794e-09), (1.583e-08, 1.229, -0.6096), (-5.588e-09, 1.229, 0.8384), (0.7944, 0.9012, -2.794e-09), (0.7944, -1.676e-08, -0.6096), (0.7944, -1.863e-09, 0.8384), (0.7289, -0.6096, -2.794e-09), (-0.9384, -0.6096, -0.6096), (-0.9384, -0.6096, 0.8384), (-1.778, 0.6193, 5.588e-09), (0.2568, 1.459, 4.657e-09), (1.281, -1.304e-08, 5.588e-09), (-0.9384, -1.285, 4.657e-09), (-0.361, -0.02473, -0.6632), (-9.313e-10, -1.397e-08, 1.336), (-1.691, -0.8957, 0.3644), (-0.5548, 1.174, 0.3644), (1.37, 0.5548, 0.3644), (0.5548, -0.5548, 0.25), (-1.663, 0.6193, 0.4192), (1.863e-09, 1.344, 0.4192), (0.9094, -7.451e-09, 0.4192), (-0.9384, -0.7245, 0.4192), (0.3424, 0.8645, -0.5548), (0.3424, 1.069, 0.7837), (-0.2192, -0.5548, -0.5548), (-0.2192, -0.5548, 0.9462), (0.5256, 1.18, 9.313e-10), (-0.1644, -1.04, 9.313e-10), (0.2167, -0.01236, -0.6364), (0.5567, -0.2277, 0.9534), (-0.4926, -1.025, 0.3346), (0.5637, 1.459, 0.3918)], [], [(0, 9, 20, 8), (26, 1, 10, 30), (30, 10, 3, 27), (8, 20, 11, 2), (2, 11, 21, 12), (27, 3, 13, 31), (43, 35, 7, 28), (34, 38, 14, 6), (6, 14, 22, 15), (28, 7, 16, 32), (32, 16, 5, 29), (15, 22, 17, 4), (36, 39, 23, 18), (42, 37, 19, 33), (33, 19, 1, 26), (18, 23, 9, 0), (2, 12, 24, 8), (34, 6, 15, 40), (40, 15, 4, 36), (8, 24, 18, 0), (35, 13, 25, 41), (13, 3, 10, 25), (25, 10, 1, 19), (41, 25, 19, 37), (23, 33, 26, 9), (39, 42, 33, 23), (22, 32, 29, 17), (14, 28, 32, 22), (38, 43, 28, 14), (11, 27, 31, 21), (20, 30, 27, 11), (9, 26, 30, 20), (21, 31, 43, 38), (17, 29, 42, 39), (16, 41, 37, 5), (7, 35, 41, 16), (24, 40, 36, 18), (12, 34, 40, 24), (29, 5, 37, 42), (4, 17, 39, 36), (12, 21, 38, 34), (31, 13, 35, 43)])
_uv = me_cube_002.uv_layers.new(name='UVMap')
_uv.uv.foreach_set('vector', [0.375, 0.0, 0.5, 0.0, 0.5, 0.125, 0.375, 0.125, 0.5625, 0.0, 0.625, 0.0, 0.625, 0.125, 0.5625, 0.125, 0.5625, 0.125, 0.625, 0.125, 0.625, 0.25, 0.5625, 0.25, 0.375, 0.125, 0.5, 0.125, 0.5, 0.25, 0.375, 0.25, 0.375, 0.25, 0.5, 0.25, 0.5, 0.3733, 0.3698, 0.3698, 0.5625, 0.25, 0.625, 0.25, 0.6302, 0.3698, 0.5651, 0.3715, 0.5742, 0.4236, 0.6484, 0.4141, 0.6667, 0.4583, 0.5833, 0.4757, 0.3516, 0.4141, 0.5, 0.4332, 0.5, 0.4931, 0.3333, 0.4583, 0.3333, 0.4583, 0.5, 0.4931, 0.5, 0.625, 0.3681, 0.625, 0.5833, 0.4757, 0.6667, 0.4583, 0.6319, 0.625, 0.566, 0.625, 0.566, 0.625, 0.6319, 0.625, 0.6667, 0.7917, 0.5833, 0.7743, 0.3681, 0.625, 0.5, 0.625, 0.5, 0.7569, 0.3333, 0.7917, 0.3516, 0.8359, 0.5, 0.8168, 0.5, 0.8767, 0.3698, 0.8802, 0.5742, 0.8264, 0.6484, 0.8359, 0.6302, 0.8802, 0.5651, 0.8785, 0.5651, 0.8785, 0.6302, 0.8802, 0.625, 1.0, 0.5625, 1.0, 0.3698, 0.8802, 0.5, 0.8767, 0.5, 1.0, 0.375, 1.0, 0.125, 0.5, 0.2448, 0.4948, 0.2483, 0.625, 0.125, 0.625, 0.2891, 0.4766, 0.3333, 0.4583, 0.3681, 0.625, 0.3082, 0.625, 0.3082, 0.625, 0.3681, 0.625, 0.3333, 0.7917, 0.2891, 0.7734, 0.125, 0.625, 0.2483, 0.625, 0.2448, 0.7552, 0.125, 0.75, 0.7109, 0.4766, 0.7552, 0.4948, 0.7517, 0.625, 0.6918, 0.625, 0.7552, 0.4948, 0.875, 0.5, 0.875, 0.625, 0.7517, 0.625, 0.7517, 0.625, 0.875, 0.625, 0.875, 0.75, 0.7552, 0.7552, 0.6918, 0.625, 0.7517, 0.625, 0.7552, 0.7552, 0.7109, 0.7734, 0.5, 0.8767, 0.5651, 0.8785, 0.5625, 1.0, 0.5, 1.0, 0.5, 0.8168, 0.5742, 0.8264, 0.5651, 0.8785, 0.5, 0.8767, 0.5, 0.625, 0.566, 0.625, 0.5833, 0.7743, 0.5, 0.7569, 0.5, 0.4931, 0.5833, 0.4757, 0.566, 0.625, 0.5, 0.625, 0.5, 0.4332, 0.5742, 0.4236, 0.5833, 0.4757, 0.5, 0.4931, 0.5, 0.25, 0.5625, 0.25, 0.5651, 0.3715, 0.5, 0.3733, 0.5, 0.125, 0.5625, 0.125, 0.5625, 0.25, 0.5, 0.25, 0.5, 0.0, 0.5625, 0.0, 0.5625, 0.125, 0.5, 0.125, 0.5, 0.3733, 0.5651, 0.3715, 0.5742, 0.4236, 0.5, 0.4332, 0.5, 0.7569, 0.5833, 0.7743, 0.5742, 0.8264, 0.5, 0.8168, 0.6319, 0.625, 0.6918, 0.625, 0.7109, 0.7734, 0.6667, 0.7917, 0.6667, 0.4583, 0.7109, 0.4766, 0.6918, 0.625, 0.6319, 0.625, 0.2483, 0.625, 0.3082, 0.625, 0.2891, 0.7734, 0.2448, 0.7552, 0.2448, 0.4948, 0.2891, 0.4766, 0.3082, 0.625, 0.2483, 0.625, 0.5833, 0.7743, 0.6667, 0.7917, 0.6484, 0.8359, 0.5742, 0.8264, 0.3333, 0.7917, 0.5, 0.7569, 0.5, 0.8168, 0.3516, 0.8359, 0.3698, 0.3698, 0.5, 0.3733, 0.5, 0.4332, 0.3516, 0.4141, 0.5651, 0.3715, 0.6302, 0.3698, 0.6484, 0.4141, 0.5742, 0.4236])
me_cube_002.materials.append(mat_leaf)
me_cube_002.use_remesh_fix_poles = True
me_cube_002.use_remesh_preserve_attributes = False
me_cube_002.use_mirror_vertex_groups = False
me_cube_002.update()
me_cube_003 = bpy.data.meshes.new('Cube.003')
me_cube_003.from_pydata([(-0.5, 0.5, -0.5), (-0.5903, 0.5857, 0.3315), (0.3221, 0.6009, -0.5833), (0.5857, 0.5903, 0.3315), (-0.5987, -0.3131, -0.5936), (-0.5903, -0.5857, 0.3315), (-0.3351, 3.581e-09, 0.8208), (-0.01148, 0.8196, 0.3429), (0.8319, 1.327e-08, -0.3324), (0.6445, -0.4621, 0.4732), (0.3221, -0.6009, -0.5833), (-0.01148, -0.8196, 0.3429), (-0.7259, 0.1798, 0.3028), (0.0, -5.588e-09, -0.8395), (-1.071, 0.663, -0.08424), (-1.167, -0.2686, -0.2968), (0.1553, 0.9245, -0.1202), (-0.917, -0.4494, -0.1311), (0.4539, 0.8267, -0.1259), (-1.15, -0.07827, -0.1484), (0.1553, -0.8384, -0.1202), (0.07192, 0.765, 0.1114), (-1.025, 0.5642, 0.1236), (-0.7537, -0.5175, 0.1002), (0.577, 0.3004, -0.4578), (0.4833, -0.5315, -0.05505), (-0.9203, -0.1495, 0.2354), (0.07192, -0.8331, 0.1673), (0.03022, 0.7923, 0.2271), (0.7556, 0.593, 0.1028), (-0.8078, 0.575, 0.2276), (0.4496, 0.4507, -0.5206), (0.4027, -0.5662, -0.3192), (0.7382, -0.2311, 0.07043), (0.4159, 3.839e-09, -0.5859), (0.7227, 0.5943, -0.01154), (-0.9166, 0.5696, 0.1756), (-0.8354, -0.4834, -0.01541), (-1.134, -0.0587, -0.02603), (0.1136, -0.8651, -0.004427), (0.05107, 0.7786, 0.1692)], [], [(1, 6, 7), (6, 5, 11), (23, 5, 12, 26), (5, 6, 12), (12, 6, 1), (16, 2, 0, 14), (23, 27, 11, 5), (21, 18, 2, 16), (24, 29, 3, 8), (3, 9, 33, 8), (30, 26, 12, 1), (33, 9, 25, 32), (25, 9, 11, 27), (13, 4, 0, 2), (6, 9, 3, 7), (31, 24, 8, 34), (13, 34, 8, 10), (13, 10, 4), (6, 11, 9), (0, 4, 15, 14), (21, 16, 14, 22), (40, 21, 22, 36), (14, 15, 19, 22), (40, 35, 18, 21), (4, 10, 20, 17), (4, 17, 19, 15), (7, 3, 29, 28), (7, 28, 30, 1), (32, 25, 27, 39), (36, 38, 26, 30), (31, 35, 29, 24), (37, 39, 27, 23), (37, 23, 26, 38), (17, 37, 38, 19), (17, 20, 39, 37), (2, 18, 35, 31), (22, 19, 38, 36), (10, 32, 39, 20), (28, 29, 35, 40), (28, 40, 36, 30), (2, 31, 34, 13), (8, 33, 32, 10)])
_uv = me_cube_003.uv_layers.new(name='UVMap')
_uv.uv.foreach_set('vector', [0.875, 0.5, 0.8123, 0.625, 0.7552, 0.4948, 0.8123, 0.625, 0.875, 0.75, 0.7552, 0.7552, 0.5271, 0.01306, 0.5778, 0.0, 0.5, 0.125, 0.4844, 0.1159, 0.5778, 0.0, 0.625, 0.125, 0.5, 0.125, 0.5, 0.125, 0.625, 0.125, 0.5778, 0.25, 0.4567, 0.3973, 0.3479, 0.4231, 0.375, 0.25, 0.4764, 0.25, 0.5271, 1.0, 0.5111, 0.8656, 0.5655, 0.8785, 0.5778, 1.0, 0.4987, 0.3969, 0.4509, 0.4722, 0.2981, 0.4729, 0.4318, 0.4222, 0.3673, 0.5489, 0.5273, 0.4718, 0.6037, 0.4715, 0.4365, 0.625, 0.6037, 0.4715, 0.6114, 0.7366, 0.5239, 0.6808, 0.4365, 0.625, 0.5524, 0.25, 0.4844, 0.1159, 0.5, 0.125, 0.5778, 0.25, 0.5239, 0.6808, 0.6114, 0.7366, 0.4547, 0.7569, 0.3764, 0.767, 0.4547, 0.7569, 0.6114, 0.7366, 0.5655, 0.8785, 0.4987, 0.8531, 0.2483, 0.625, 0.125, 0.6977, 0.125, 0.5, 0.2981, 0.4729, 0.8123, 0.625, 0.6114, 0.7366, 0.6037, 0.4715, 0.7552, 0.4948, 0.3327, 0.5109, 0.3673, 0.5489, 0.4365, 0.625, 0.3424, 0.625, 0.2483, 0.625, 0.3424, 0.625, 0.4365, 0.625, 0.2981, 0.7771, 0.2483, 0.625, 0.2981, 0.7771, 0.125, 0.6977, 0.8123, 0.625, 0.7552, 0.7552, 0.6114, 0.7366, 0.375, 0.25, 0.375, 0.05225, 0.4375, 0.08863, 0.4764, 0.25, 0.5111, 0.3844, 0.4567, 0.3973, 0.4764, 0.25, 0.5271, 0.25, 0.5247, 0.3812, 0.5111, 0.3844, 0.5271, 0.25, 0.5398, 0.25, 0.4764, 0.25, 0.4375, 0.08863, 0.4688, 0.1068, 0.5271, 0.25, 0.5154, 0.3905, 0.4891, 0.472, 0.4509, 0.4722, 0.4987, 0.3969, 0.375, 1.0, 0.3479, 0.8269, 0.4567, 0.8527, 0.4764, 1.0, 0.375, 0.05225, 0.4764, 0.02613, 0.4688, 0.1068, 0.4375, 0.08863, 0.5655, 0.3715, 0.6037, 0.4715, 0.5273, 0.4718, 0.5321, 0.3842, 0.5655, 0.3715, 0.5383, 0.378, 0.5524, 0.25, 0.5778, 0.25, 0.3764, 0.767, 0.4547, 0.7569, 0.4987, 0.8531, 0.4652, 0.8405, 0.5398, 0.25, 0.4766, 0.1114, 0.4844, 0.1159, 0.5524, 0.25, 0.3327, 0.5109, 0.4891, 0.472, 0.5273, 0.4718, 0.3673, 0.5489, 0.5017, 1.0, 0.4839, 0.8592, 0.5111, 0.8656, 0.5271, 1.0, 0.5017, 0.0196, 0.5271, 0.01306, 0.4844, 0.1159, 0.4766, 0.1114, 0.4764, 0.02613, 0.5017, 0.0196, 0.4766, 0.1114, 0.4688, 0.1068, 0.4764, 1.0, 0.4567, 0.8527, 0.4839, 0.8592, 0.5017, 1.0, 0.2981, 0.4729, 0.4509, 0.4722, 0.4891, 0.472, 0.3327, 0.5109, 0.5271, 0.25, 0.4688, 0.1068, 0.4766, 0.1114, 0.5398, 0.25, 0.2981, 0.7771, 0.3764, 0.767, 0.4652, 0.8405, 0.4318, 0.8278, 0.5321, 0.3842, 0.5273, 0.4718, 0.4891, 0.472, 0.5154, 0.3905, 0.5383, 0.378, 0.5247, 0.3812, 0.5398, 0.25, 0.5524, 0.25, 0.2981, 0.4729, 0.3327, 0.5109, 0.3424, 0.625, 0.2483, 0.625, 0.4365, 0.625, 0.5239, 0.6808, 0.3764, 0.767, 0.2981, 0.7771])
me_cube_003.materials.append(mat_leaf)
me_cube_003.use_remesh_fix_poles = True
me_cube_003.use_remesh_preserve_attributes = False
me_cube_003.use_mirror_vertex_groups = False
me_cube_003.update()
me_cube_004 = bpy.data.meshes.new('Cube.004')
me_cube_004.from_pydata([(-0.3838, -0.3615, -0.5), (-0.5, -0.5, 0.5), (-0.2603, 0.5558, -0.281), (-0.5, 0.5, 0.5), (0.5, -0.5, -0.5), (0.5, -0.5, 0.5), (0.7397, 0.5558, -0.281), (0.5, 0.5, 0.5), (-0.6096, 9.313e-10, -0.6096), (-0.4933, -0.4711, 3.888e-07), (-0.6096, -6.519e-09, 0.6096), (-0.3699, 0.6654, 0.219), (1.583e-08, 0.6096, -0.6096), (-5.588e-09, 0.6096, 0.6096), (0.6096, 0.6096, -2.794e-09), (0.6096, -1.676e-08, -0.6096), (0.6096, -1.863e-09, 0.6096), (0.6096, -0.6096, -2.794e-09), (-1.211e-08, -0.6096, -0.6096), (-9.313e-10, -0.6096, 0.6096), (-1.029, -1.211e-08, 5.588e-09), (9.313e-09, 0.8395, 4.657e-09), (1.338, 0.03693, -0.1211), (-9.313e-09, -0.8395, 4.657e-09), (0.0, -5.588e-09, -0.6335), (-9.313e-10, -1.397e-08, 0.8395), (-0.4967, -0.4855, 0.25), (-0.435, 0.5827, 0.3595), (0.5548, 0.5548, 0.25), (0.5548, -0.5548, 0.25), (-0.7245, -9.313e-09, 0.3048), (-0.1891, 1.069, 0.3048), (1.257, -0.01872, 0.2443), (-5.122e-09, -0.7245, 0.3048)], [], [(0, 9, 20, 8), (26, 1, 10, 30), (30, 10, 3, 27), (8, 20, 11, 2), (2, 11, 21, 12), (27, 3, 13, 31), (31, 13, 7, 28), (12, 21, 14, 6), (6, 14, 22, 15), (28, 7, 16, 32), (32, 16, 5, 29), (15, 22, 17, 4), (4, 17, 23, 18), (29, 5, 19, 33), (33, 19, 1, 26), (18, 23, 9, 0), (2, 12, 24, 8), (12, 6, 15, 24), (24, 15, 4, 18), (8, 24, 18, 0), (7, 13, 25, 16), (13, 3, 10, 25), (25, 10, 1, 19), (16, 25, 19, 5), (23, 33, 26, 9), (17, 29, 33, 23), (22, 32, 29, 17), (14, 28, 32, 22), (21, 31, 28, 14), (11, 27, 31, 21), (20, 30, 27, 11), (9, 26, 30, 20)])
_uv = me_cube_004.uv_layers.new(name='UVMap')
_uv.uv.foreach_set('vector', [0.375, 0.0, 0.5, 0.0, 0.5, 0.125, 0.375, 0.125, 0.5625, 0.0, 0.625, 0.0, 0.625, 0.125, 0.5625, 0.125, 0.5625, 0.125, 0.625, 0.125, 0.625, 0.25, 0.5625, 0.25, 0.375, 0.125, 0.5, 0.125, 0.5, 0.25, 0.375, 0.25, 0.375, 0.25, 0.5, 0.25, 0.5, 0.3733, 0.3698, 0.3698, 0.5625, 0.25, 0.625, 0.25, 0.6302, 0.3698, 0.5651, 0.3715, 0.5651, 0.3715, 0.6302, 0.3698, 0.6667, 0.4583, 0.5833, 0.4757, 0.3698, 0.3698, 0.5, 0.3733, 0.5, 0.4931, 0.3333, 0.4583, 0.3333, 0.4583, 0.5, 0.4931, 0.5, 0.625, 0.3681, 0.625, 0.5833, 0.4757, 0.6667, 0.4583, 0.6319, 0.625, 0.566, 0.625, 0.566, 0.625, 0.6319, 0.625, 0.6667, 0.7917, 0.5833, 0.7743, 0.3681, 0.625, 0.5, 0.625, 0.5, 0.7569, 0.3333, 0.7917, 0.3333, 0.7917, 0.5, 0.7569, 0.5, 0.8767, 0.3698, 0.8802, 0.5833, 0.7743, 0.6667, 0.7917, 0.6302, 0.8802, 0.5651, 0.8785, 0.5651, 0.8785, 0.6302, 0.8802, 0.625, 1.0, 0.5625, 1.0, 0.3698, 0.8802, 0.5, 0.8767, 0.5, 1.0, 0.375, 1.0, 0.125, 0.5, 0.2448, 0.4948, 0.2483, 0.625, 0.125, 0.625, 0.2448, 0.4948, 0.3333, 0.4583, 0.3681, 0.625, 0.2483, 0.625, 0.2483, 0.625, 0.3681, 0.625, 0.3333, 0.7917, 0.2448, 0.7552, 0.125, 0.625, 0.2483, 0.625, 0.2448, 0.7552, 0.125, 0.75, 0.6667, 0.4583, 0.7552, 0.4948, 0.7517, 0.625, 0.6319, 0.625, 0.7552, 0.4948, 0.875, 0.5, 0.875, 0.625, 0.7517, 0.625, 0.7517, 0.625, 0.875, 0.625, 0.875, 0.75, 0.7552, 0.7552, 0.6319, 0.625, 0.7517, 0.625, 0.7552, 0.7552, 0.6667, 0.7917, 0.5, 0.8767, 0.5651, 0.8785, 0.5625, 1.0, 0.5, 1.0, 0.5, 0.7569, 0.5833, 0.7743, 0.5651, 0.8785, 0.5, 0.8767, 0.5, 0.625, 0.566, 0.625, 0.5833, 0.7743, 0.5, 0.7569, 0.5, 0.4931, 0.5833, 0.4757, 0.566, 0.625, 0.5, 0.625, 0.5, 0.3733, 0.5651, 0.3715, 0.5833, 0.4757, 0.5, 0.4931, 0.5, 0.25, 0.5625, 0.25, 0.5651, 0.3715, 0.5, 0.3733, 0.5, 0.125, 0.5625, 0.125, 0.5625, 0.25, 0.5, 0.25, 0.5, 0.0, 0.5625, 0.0, 0.5625, 0.125, 0.5, 0.125])
me_cube_004.materials.append(mat_leaf)
me_cube_004.use_remesh_fix_poles = True
me_cube_004.use_remesh_preserve_attributes = False
me_cube_004.use_mirror_vertex_groups = False
me_cube_004.update()
me_cube_005 = bpy.data.meshes.new('Cube.005')
me_cube_005.from_pydata([(-1.438, -0.5, -0.5), (-1.438, -0.5, 0.7289), (-0.5, 1.119, -0.5), (-0.5, 1.119, 0.7289), (0.5, -0.5, -0.5), (0.5, -0.9387, 0.7501), (0.6848, 0.5, -0.5), (0.6848, 0.5, 0.7289), (-1.548, 0.6193, -0.6096), (-1.548, -0.6096, -1.863e-09), (-1.157, 0.791, 0.8042), (-0.8224, 1.569, -2.794e-09), (1.583e-08, 1.229, -0.6096), (-5.588e-09, 1.229, 0.8384), (0.7944, 1.097, -2.794e-09), (0.7944, -1.676e-08, -0.6096), (0.7944, -1.863e-09, 0.8384), (0.6096, -0.6096, -2.794e-09), (-0.9384, -0.6096, -0.6096), (-0.9384, -0.6096, 0.8384), (-1.173, 1.4, 5.588e-09), (9.313e-09, 1.459, 4.657e-09), (1.024, -1.304e-08, 5.588e-09), (-0.9384, -0.8395, 4.657e-09), (-0.361, -0.02473, -0.6632), (-9.313e-10, -1.397e-08, 1.068), (-1.493, 0.05967, -0.5548), (-1.493, 0.05967, 0.7837), (0.6472, -0.25, -0.5548), (0.6472, -0.25, 0.6692), (-1.976, 0.1381, 0.07187), (0.817, -0.3048, 1.397e-09), (-0.6497, -0.3171, -0.6364), (-0.4692, -0.3048, 0.9534), (-1.493, -0.5548, 0.3644), (-0.5548, 1.433, 0.3644), (1.062, 0.5548, 0.3644), (0.5548, -0.7742, 0.3751), (-1.165, 1.225, 0.4021), (1.863e-09, 1.344, 0.4192), (0.9094, -7.451e-09, 0.4192), (-0.9384, -0.7245, 0.4192), (0.7321, -0.2774, 0.3346), (-1.874, -0.2086, 0.4278)], [], [(26, 30, 20, 8), (43, 27, 10, 38), (38, 10, 3, 35), (8, 20, 11, 2), (2, 11, 21, 12), (35, 3, 13, 39), (39, 13, 7, 36), (12, 21, 14, 6), (6, 14, 22, 15), (36, 7, 16, 40), (42, 29, 5, 37), (28, 31, 17, 4), (4, 17, 23, 18), (37, 5, 19, 41), (41, 19, 1, 34), (18, 23, 9, 0), (2, 12, 24, 8), (12, 6, 15, 24), (32, 28, 4, 18), (26, 32, 18, 0), (7, 13, 25, 16), (13, 3, 10, 25), (33, 27, 1, 19), (29, 33, 19, 5), (16, 25, 33, 29), (25, 10, 27, 33), (8, 24, 32, 26), (24, 15, 28, 32), (15, 22, 31, 28), (40, 16, 29, 42), (34, 1, 27, 43), (0, 9, 30, 26), (9, 34, 43, 30), (22, 40, 42, 31), (23, 41, 34, 9), (17, 37, 41, 23), (31, 42, 37, 17), (14, 36, 40, 22), (21, 39, 36, 14), (11, 35, 39, 21), (20, 38, 35, 11), (30, 43, 38, 20)])
_uv = me_cube_005.uv_layers.new(name='UVMap')
_uv.uv.foreach_set('vector', [0.375, 0.0625, 0.5, 0.0625, 0.5, 0.125, 0.375, 0.125, 0.5625, 0.0625, 0.625, 0.0625, 0.625, 0.125, 0.5625, 0.125, 0.5625, 0.125, 0.625, 0.125, 0.625, 0.25, 0.5625, 0.25, 0.375, 0.125, 0.5, 0.125, 0.5, 0.25, 0.375, 0.25, 0.375, 0.25, 0.5, 0.25, 0.5, 0.3733, 0.3698, 0.3698, 0.5625, 0.25, 0.625, 0.25, 0.6302, 0.3698, 0.5651, 0.3715, 0.5651, 0.3715, 0.6302, 0.3698, 0.6667, 0.4583, 0.5833, 0.4757, 0.3698, 0.3698, 0.5, 0.3733, 0.5, 0.4931, 0.3333, 0.4583, 0.3333, 0.4583, 0.5, 0.4931, 0.5, 0.625, 0.3681, 0.625, 0.5833, 0.4757, 0.6667, 0.4583, 0.6319, 0.625, 0.566, 0.625, 0.5747, 0.6997, 0.6493, 0.7083, 0.6667, 0.7917, 0.5833, 0.7743, 0.3507, 0.7083, 0.5, 0.691, 0.5, 0.7569, 0.3333, 0.7917, 0.3333, 0.7917, 0.5, 0.7569, 0.5, 0.8767, 0.3698, 0.8802, 0.5833, 0.7743, 0.6667, 0.7917, 0.6302, 0.8802, 0.5651, 0.8785, 0.5651, 0.8785, 0.6302, 0.8802, 0.625, 1.0, 0.5625, 1.0, 0.3698, 0.8802, 0.5, 0.8767, 0.5, 1.0, 0.375, 1.0, 0.125, 0.5, 0.2448, 0.4948, 0.2483, 0.625, 0.125, 0.625, 0.2448, 0.4948, 0.3333, 0.4583, 0.3681, 0.625, 0.2483, 0.625, 0.2465, 0.6901, 0.3507, 0.7083, 0.3333, 0.7917, 0.2448, 0.7552, 0.125, 0.6875, 0.2465, 0.6901, 0.2448, 0.7552, 0.125, 0.75, 0.6667, 0.4583, 0.7552, 0.4948, 0.7517, 0.625, 0.6319, 0.625, 0.7552, 0.4948, 0.875, 0.5, 0.875, 0.625, 0.7517, 0.625, 0.7535, 0.6901, 0.875, 0.6875, 0.875, 0.75, 0.7552, 0.7552, 0.6493, 0.7083, 0.7535, 0.6901, 0.7552, 0.7552, 0.6667, 0.7917, 0.6319, 0.625, 0.7517, 0.625, 0.7535, 0.6901, 0.6493, 0.7083, 0.7517, 0.625, 0.875, 0.625, 0.875, 0.6875, 0.7535, 0.6901, 0.125, 0.625, 0.2483, 0.625, 0.2465, 0.6901, 0.125, 0.6875, 0.2483, 0.625, 0.3681, 0.625, 0.3507, 0.7083, 0.2465, 0.6901, 0.3681, 0.625, 0.5, 0.625, 0.5, 0.691, 0.3507, 0.7083, 0.566, 0.625, 0.6319, 0.625, 0.6493, 0.7083, 0.5747, 0.6997, 0.5625, 0.0, 0.625, 0.0, 0.625, 0.0625, 0.5625, 0.0625, 0.375, 0.0, 0.5, 0.0, 0.5, 0.0625, 0.375, 0.0625, 0.5, 0.0, 0.5625, 0.0, 0.5625, 0.0625, 0.5, 0.0625, 0.5, 0.625, 0.566, 0.625, 0.5747, 0.6997, 0.5, 0.691, 0.5, 0.8767, 0.5651, 0.8785, 0.5625, 1.0, 0.5, 1.0, 0.5, 0.7569, 0.5833, 0.7743, 0.5651, 0.8785, 0.5, 0.8767, 0.5, 0.691, 0.5747, 0.6997, 0.5833, 0.7743, 0.5, 0.7569, 0.5, 0.4931, 0.5833, 0.4757, 0.566, 0.625, 0.5, 0.625, 0.5, 0.3733, 0.5651, 0.3715, 0.5833, 0.4757, 0.5, 0.4931, 0.5, 0.25, 0.5625, 0.25, 0.5651, 0.3715, 0.5, 0.3733, 0.5, 0.125, 0.5625, 0.125, 0.5625, 0.25, 0.5, 0.25, 0.5, 0.0625, 0.5625, 0.0625, 0.5625, 0.125, 0.5, 0.125])
me_cube_005.materials.append(mat_leaf)
me_cube_005.use_remesh_fix_poles = True
me_cube_005.use_remesh_preserve_attributes = False
me_cube_005.use_mirror_vertex_groups = False
me_cube_005.update()
me_cube_006 = bpy.data.meshes.new('Cube.006')
me_cube_006.from_pydata([(-0.3838, -0.9913, -0.5), (-0.5, -0.5, 0.5), (-0.7938, 0.5558, -0.281), (-0.5, 0.5, 0.5), (0.5, -0.5, -0.5), (0.5, -0.5, 0.5), (0.7397, 0.5558, -0.281), (0.5, 0.5, 0.5), (-0.6096, 9.313e-10, -0.6096), (-0.8654, -0.4711, 3.888e-07), (-0.6096, -6.519e-09, 0.6096), (-0.3699, 0.6654, 0.219), (1.583e-08, 0.6096, -0.6096), (-5.588e-09, 0.6096, 0.6096), (0.6096, 0.6096, -2.794e-09), (0.6096, -1.676e-08, -0.6096), (0.6096, -1.863e-09, 0.6096), (0.6096, -0.6096, -2.794e-09), (-1.211e-08, -0.6096, -0.6096), (-9.313e-10, -0.6096, 0.6096), (-0.8395, -1.211e-08, 5.588e-09), (9.313e-09, 0.8395, 4.657e-09), (0.8701, 0.03693, -0.1211), (-9.313e-09, -1.116, 4.657e-09), (0.0, -5.588e-09, -0.6335), (-9.313e-10, -1.397e-08, 0.8395), (-0.8662, -0.4855, 0.25), (-0.435, 0.5827, 0.3595), (0.7919, 0.73, 0.25), (0.5548, -0.5548, 0.25), (-1.242, -9.313e-09, 0.3048), (1.863e-09, 0.7245, 0.3048), (1.053, 0.01847, 0.2443), (-0.3932, -0.9966, 0.3048)], [], [(0, 9, 20, 8), (26, 1, 10, 30), (30, 10, 3, 27), (8, 20, 11, 2), (2, 11, 21, 12), (27, 3, 13, 31), (31, 13, 7, 28), (12, 21, 14, 6), (6, 14, 22, 15), (28, 7, 16, 32), (32, 16, 5, 29), (15, 22, 17, 4), (4, 17, 23, 18), (29, 5, 19, 33), (33, 19, 1, 26), (18, 23, 9, 0), (2, 12, 24, 8), (12, 6, 15, 24), (24, 15, 4, 18), (8, 24, 18, 0), (7, 13, 25, 16), (13, 3, 10, 25), (25, 10, 1, 19), (16, 25, 19, 5), (23, 33, 26, 9), (17, 29, 33, 23), (22, 32, 29, 17), (14, 28, 32, 22), (21, 31, 28, 14), (11, 27, 31, 21), (20, 30, 27, 11), (9, 26, 30, 20)])
_uv = me_cube_006.uv_layers.new(name='UVMap')
_uv.uv.foreach_set('vector', [0.375, 0.0, 0.5, 0.0, 0.5, 0.125, 0.375, 0.125, 0.5625, 0.0, 0.625, 0.0, 0.625, 0.125, 0.5625, 0.125, 0.5625, 0.125, 0.625, 0.125, 0.625, 0.25, 0.5625, 0.25, 0.375, 0.125, 0.5, 0.125, 0.5, 0.25, 0.375, 0.25, 0.375, 0.25, 0.5, 0.25, 0.5, 0.3733, 0.3698, 0.3698, 0.5625, 0.25, 0.625, 0.25, 0.6302, 0.3698, 0.5651, 0.3715, 0.5651, 0.3715, 0.6302, 0.3698, 0.6667, 0.4583, 0.5833, 0.4757, 0.3698, 0.3698, 0.5, 0.3733, 0.5, 0.4931, 0.3333, 0.4583, 0.3333, 0.4583, 0.5, 0.4931, 0.5, 0.625, 0.3681, 0.625, 0.5833, 0.4757, 0.6667, 0.4583, 0.6319, 0.625, 0.566, 0.625, 0.566, 0.625, 0.6319, 0.625, 0.6667, 0.7917, 0.5833, 0.7743, 0.3681, 0.625, 0.5, 0.625, 0.5, 0.7569, 0.3333, 0.7917, 0.3333, 0.7917, 0.5, 0.7569, 0.5, 0.8767, 0.3698, 0.8802, 0.5833, 0.7743, 0.6667, 0.7917, 0.6302, 0.8802, 0.5651, 0.8785, 0.5651, 0.8785, 0.6302, 0.8802, 0.625, 1.0, 0.5625, 1.0, 0.3698, 0.8802, 0.5, 0.8767, 0.5, 1.0, 0.375, 1.0, 0.125, 0.5, 0.2448, 0.4948, 0.2483, 0.625, 0.125, 0.625, 0.2448, 0.4948, 0.3333, 0.4583, 0.3681, 0.625, 0.2483, 0.625, 0.2483, 0.625, 0.3681, 0.625, 0.3333, 0.7917, 0.2448, 0.7552, 0.125, 0.625, 0.2483, 0.625, 0.2448, 0.7552, 0.125, 0.75, 0.6667, 0.4583, 0.7552, 0.4948, 0.7517, 0.625, 0.6319, 0.625, 0.7552, 0.4948, 0.875, 0.5, 0.875, 0.625, 0.7517, 0.625, 0.7517, 0.625, 0.875, 0.625, 0.875, 0.75, 0.7552, 0.7552, 0.6319, 0.625, 0.7517, 0.625, 0.7552, 0.7552, 0.6667, 0.7917, 0.5, 0.8767, 0.5651, 0.8785, 0.5625, 1.0, 0.5, 1.0, 0.5, 0.7569, 0.5833, 0.7743, 0.5651, 0.8785, 0.5, 0.8767, 0.5, 0.625, 0.566, 0.625, 0.5833, 0.7743, 0.5, 0.7569, 0.5, 0.4931, 0.5833, 0.4757, 0.566, 0.625, 0.5, 0.625, 0.5, 0.3733, 0.5651, 0.3715, 0.5833, 0.4757, 0.5, 0.4931, 0.5, 0.25, 0.5625, 0.25, 0.5651, 0.3715, 0.5, 0.3733, 0.5, 0.125, 0.5625, 0.125, 0.5625, 0.25, 0.5, 0.25, 0.5, 0.0, 0.5625, 0.0, 0.5625, 0.125, 0.5, 0.125])
me_cube_006.materials.append(mat_leaf)
me_cube_006.use_remesh_fix_poles = True
me_cube_006.use_remesh_preserve_attributes = False
me_cube_006.use_mirror_vertex_groups = False
me_cube_006.update()
me_cube_007 = bpy.data.meshes.new('Cube.007')
me_cube_007.from_pydata([(-0.3838, -0.3615, -0.5), (-0.5, -0.5, 0.5), (-0.2603, 0.5558, -0.281), (-0.5, 0.5, 0.5), (0.5, -0.5, -0.5), (0.5, -0.5, 0.5), (0.7397, 0.5558, -0.281), (0.5, 0.5, 0.5), (-0.6096, 9.313e-10, -0.6096), (-0.4933, -0.4711, 3.888e-07), (-0.6096, -6.519e-09, 0.6096), (-0.3699, 0.7813, 0.2043), (1.583e-08, 0.6096, -0.6096), (-5.588e-09, 0.6096, 0.6096), (0.6096, 0.9431, -0.04209), (0.6096, -1.676e-08, -0.6096), (0.6096, -1.863e-09, 0.6096), (0.6096, -0.6096, -2.794e-09), (-1.211e-08, -0.6096, -0.6096), (-9.313e-10, -0.6096, 0.6096), (-0.8395, -1.211e-08, 5.588e-09), (0.1081, 0.8395, 4.657e-09), (0.8701, 0.03693, -0.1211), (-9.313e-09, -0.8395, 4.657e-09), (0.0, -5.588e-09, -0.6335), (-9.313e-10, -1.397e-08, 0.8395), (-0.4967, -0.4855, 0.25), (-0.435, 0.6986, 0.3449), (0.5548, 0.7955, 0.2196), (0.5548, -0.5548, 0.25), (-0.7245, -9.313e-09, 0.3048), (0.05404, 0.7245, 0.3048), (0.7398, 0.01847, 0.2443), (-5.122e-09, -0.7245, 0.3048), (-0.435, 0.2779, -0.4453), (-0.5548, 0.25, 0.5548), (0.6746, 0.2779, -0.4453), (0.5548, 0.25, 0.5548), (-0.9485, 0.3327, 0.1095), (0.7398, 0.564, -0.09091), (7.916e-09, 0.3048, -0.6216), (-3.26e-09, 0.3048, 0.7245), (0.6473, 0.407, 0.2319), (-0.7338, 0.2914, 0.3321), (-0.4386, -0.4163, -0.25), (-0.3151, 0.7265, -0.04567), (0.6746, 0.8234, -0.1709), (0.5548, -0.5548, -0.25), (-0.7245, -5.588e-09, -0.3048), (0.05404, 0.7245, -0.3048), (0.7398, 0.01847, -0.3653), (-1.071e-08, -0.7245, -0.3048), (0.7072, 0.421, -0.2681), (-1.15, 0.3053, -0.1679)], [], [(44, 9, 20, 48), (26, 1, 10, 30), (43, 35, 3, 27), (53, 38, 11, 45), (45, 11, 21, 49), (27, 3, 13, 31), (31, 13, 7, 28), (49, 21, 14, 46), (52, 39, 22, 50), (42, 37, 16, 32), (32, 16, 5, 29), (50, 22, 17, 47), (47, 17, 23, 51), (29, 5, 19, 33), (33, 19, 1, 26), (51, 23, 9, 44), (34, 40, 24, 8), (40, 36, 15, 24), (24, 15, 4, 18), (8, 24, 18, 0), (37, 41, 25, 16), (41, 35, 10, 25), (25, 10, 1, 19), (16, 25, 19, 5), (23, 33, 26, 9), (17, 29, 33, 23), (22, 32, 29, 17), (39, 42, 32, 22), (21, 31, 28, 14), (11, 27, 31, 21), (38, 43, 27, 11), (9, 26, 30, 20), (20, 30, 43, 38), (14, 28, 42, 39), (13, 3, 35, 41), (7, 13, 41, 37), (12, 6, 36, 40), (2, 12, 40, 34), (28, 7, 37, 42), (46, 14, 39, 52), (48, 20, 38, 53), (30, 10, 35, 43), (8, 48, 53, 34), (6, 46, 52, 36), (18, 51, 44, 0), (4, 47, 51, 18), (15, 50, 47, 4), (36, 52, 50, 15), (12, 49, 46, 6), (2, 45, 49, 12), (34, 53, 45, 2), (0, 44, 48, 8)])
_uv = me_cube_007.uv_layers.new(name='UVMap')
_uv.uv.foreach_set('vector', [0.4375, 0.0, 0.5, 0.0, 0.5, 0.125, 0.4375, 0.125, 0.5625, 0.0, 0.625, 0.0, 0.625, 0.125, 0.5625, 0.125, 0.5625, 0.1875, 0.625, 0.1875, 0.625, 0.25, 0.5625, 0.25, 0.4375, 0.1875, 0.5, 0.1875, 0.5, 0.25, 0.4375, 0.25, 0.4375, 0.25, 0.5, 0.25, 0.5, 0.3733, 0.4349, 0.3715, 0.5625, 0.25, 0.625, 0.25, 0.6302, 0.3698, 0.5651, 0.3715, 0.5651, 0.3715, 0.6302, 0.3698, 0.6667, 0.4583, 0.5833, 0.4757, 0.4349, 0.3715, 0.5, 0.3733, 0.5, 0.4931, 0.4167, 0.4757, 0.4253, 0.5503, 0.5, 0.559, 0.5, 0.625, 0.434, 0.625, 0.5747, 0.5503, 0.6493, 0.5417, 0.6319, 0.625, 0.566, 0.625, 0.566, 0.625, 0.6319, 0.625, 0.6667, 0.7917, 0.5833, 0.7743, 0.434, 0.625, 0.5, 0.625, 0.5, 0.7569, 0.4167, 0.7743, 0.4167, 0.7743, 0.5, 0.7569, 0.5, 0.8767, 0.4349, 0.8785, 0.5833, 0.7743, 0.6667, 0.7917, 0.6302, 0.8802, 0.5651, 0.8785, 0.5651, 0.8785, 0.6302, 0.8802, 0.625, 1.0, 0.5625, 1.0, 0.4349, 0.8785, 0.5, 0.8767, 0.5, 1.0, 0.4375, 1.0, 0.125, 0.5625, 0.2465, 0.5599, 0.2483, 0.625, 0.125, 0.625, 0.2465, 0.5599, 0.3507, 0.5417, 0.3681, 0.625, 0.2483, 0.625, 0.2483, 0.625, 0.3681, 0.625, 0.3333, 0.7917, 0.2448, 0.7552, 0.125, 0.625, 0.2483, 0.625, 0.2448, 0.7552, 0.125, 0.75, 0.6493, 0.5417, 0.7535, 0.5599, 0.7517, 0.625, 0.6319, 0.625, 0.7535, 0.5599, 0.875, 0.5625, 0.875, 0.625, 0.7517, 0.625, 0.7517, 0.625, 0.875, 0.625, 0.875, 0.75, 0.7552, 0.7552, 0.6319, 0.625, 0.7517, 0.625, 0.7552, 0.7552, 0.6667, 0.7917, 0.5, 0.8767, 0.5651, 0.8785, 0.5625, 1.0, 0.5, 1.0, 0.5, 0.7569, 0.5833, 0.7743, 0.5651, 0.8785, 0.5, 0.8767, 0.5, 0.625, 0.566, 0.625, 0.5833, 0.7743, 0.5, 0.7569, 0.5, 0.559, 0.5747, 0.5503, 0.566, 0.625, 0.5, 0.625, 0.5, 0.3733, 0.5651, 0.3715, 0.5833, 0.4757, 0.5, 0.4931, 0.5, 0.25, 0.5625, 0.25, 0.5651, 0.3715, 0.5, 0.3733, 0.5, 0.1875, 0.5625, 0.1875, 0.5625, 0.25, 0.5, 0.25, 0.5, 0.0, 0.5625, 0.0, 0.5625, 0.125, 0.5, 0.125, 0.5, 0.125, 0.5625, 0.125, 0.5625, 0.1875, 0.5, 0.1875, 0.5, 0.4931, 0.5833, 0.4757, 0.5747, 0.5503, 0.5, 0.559, 0.7552, 0.4948, 0.875, 0.5, 0.875, 0.5625, 0.7535, 0.5599, 0.6667, 0.4583, 0.7552, 0.4948, 0.7535, 0.5599, 0.6493, 0.5417, 0.2448, 0.4948, 0.3333, 0.4583, 0.3507, 0.5417, 0.2465, 0.5599, 0.125, 0.5, 0.2448, 0.4948, 0.2465, 0.5599, 0.125, 0.5625, 0.5833, 0.4757, 0.6667, 0.4583, 0.6493, 0.5417, 0.5747, 0.5503, 0.4167, 0.4757, 0.5, 0.4931, 0.5, 0.559, 0.4253, 0.5503, 0.4375, 0.125, 0.5, 0.125, 0.5, 0.1875, 0.4375, 0.1875, 0.5625, 0.125, 0.625, 0.125, 0.625, 0.1875, 0.5625, 0.1875, 0.375, 0.125, 0.4375, 0.125, 0.4375, 0.1875, 0.375, 0.1875, 0.3333, 0.4583, 0.4167, 0.4757, 0.4253, 0.5503, 0.3507, 0.5417, 0.3698, 0.8802, 0.4349, 0.8785, 0.4375, 1.0, 0.375, 1.0, 0.3333, 0.7917, 0.4167, 0.7743, 0.4349, 0.8785, 0.3698, 0.8802, 0.3681, 0.625, 0.434, 0.625, 0.4167, 0.7743, 0.3333, 0.7917, 0.3507, 0.5417, 0.4253, 0.5503, 0.434, 0.625, 0.3681, 0.625, 0.3698, 0.3698, 0.4349, 0.3715, 0.4167, 0.4757, 0.3333, 0.4583, 0.375, 0.25, 0.4375, 0.25, 0.4349, 0.3715, 0.3698, 0.3698, 0.375, 0.1875, 0.4375, 0.1875, 0.4375, 0.25, 0.375, 0.25, 0.375, 0.0, 0.4375, 0.0, 0.4375, 0.125, 0.375, 0.125])
me_cube_007.materials.append(mat_leaf)
me_cube_007.use_remesh_fix_poles = True
me_cube_007.use_remesh_preserve_attributes = False
me_cube_007.use_mirror_vertex_groups = False
me_cube_007.update()
me_cube_008 = bpy.data.meshes.new('Cube.008')
me_cube_008.from_pydata([(-0.3838, -0.3615, -0.5), (-0.5, -1.289, 0.5708), (-0.2603, 0.5558, -0.281), (-0.5, 0.5, 0.5), (0.7314, -1.189, -0.4382), (0.5, -0.5, 0.5), (0.7397, 0.5558, -0.281), (0.5, 0.5, 0.5), (-0.6096, 9.313e-10, -0.6096), (-1.363, -0.4711, 3.888e-07), (-1.063, -6.519e-09, 0.6096), (-0.3699, 0.6654, 0.219), (1.583e-08, 0.6096, -0.6096), (-5.588e-09, 0.6096, 0.6096), (0.6096, 0.6096, -2.794e-09), (0.6096, -1.676e-08, -0.6096), (0.6096, -1.863e-09, 0.6096), (0.6096, -0.6096, -2.794e-09), (-1.211e-08, -0.6096, -0.6096), (-9.313e-10, -1.686, 0.7061), (-0.8395, -1.211e-08, 5.588e-09), (9.313e-09, 0.8395, 4.657e-09), (0.8701, 0.03693, -0.1211), (-9.313e-09, -1.511, 0.06026), (0.0, -0.02853, -1.149), (-9.313e-10, 0.04249, 1.607)], [], [(0, 9, 20, 8), (9, 1, 10, 20), (20, 10, 3, 11), (8, 20, 11, 2), (2, 11, 21, 12), (11, 3, 13, 21), (21, 13, 7, 14), (12, 21, 14, 6), (6, 14, 22, 15), (14, 7, 16, 22), (22, 16, 5, 17), (15, 22, 17, 4), (4, 17, 23, 18), (17, 5, 19, 23), (23, 19, 1, 9), (18, 23, 9, 0), (2, 12, 24, 8), (12, 6, 15, 24), (24, 15, 4, 18), (8, 24, 18, 0), (7, 13, 25, 16), (13, 3, 10, 25), (25, 10, 1, 19), (16, 25, 19, 5)])
_uv = me_cube_008.uv_layers.new(name='UVMap')
_uv.uv.foreach_set('vector', [0.375, 0.0, 0.5, 0.0, 0.5, 0.125, 0.375, 0.125, 0.5, 0.0, 0.625, 0.0, 0.625, 0.125, 0.5, 0.125, 0.5, 0.125, 0.625, 0.125, 0.625, 0.25, 0.5, 0.25, 0.375, 0.125, 0.5, 0.125, 0.5, 0.25, 0.375, 0.25, 0.375, 0.25, 0.5, 0.25, 0.5, 0.3733, 0.3698, 0.3698, 0.5, 0.25, 0.625, 0.25, 0.6302, 0.3698, 0.5, 0.3733, 0.5, 0.3733, 0.6302, 0.3698, 0.6667, 0.4583, 0.5, 0.4931, 0.3698, 0.3698, 0.5, 0.3733, 0.5, 0.4931, 0.3333, 0.4583, 0.3333, 0.4583, 0.5, 0.4931, 0.5, 0.625, 0.3681, 0.625, 0.5, 0.4931, 0.6667, 0.4583, 0.6319, 0.625, 0.5, 0.625, 0.5, 0.625, 0.6319, 0.625, 0.6667, 0.7917, 0.5, 0.7569, 0.3681, 0.625, 0.5, 0.625, 0.5, 0.7569, 0.3333, 0.7917, 0.3333, 0.7917, 0.5, 0.7569, 0.5, 0.8767, 0.3698, 0.8802, 0.5, 0.7569, 0.6667, 0.7917, 0.6302, 0.8802, 0.5, 0.8767, 0.5, 0.8767, 0.6302, 0.8802, 0.625, 1.0, 0.5, 1.0, 0.3698, 0.8802, 0.5, 0.8767, 0.5, 1.0, 0.375, 1.0, 0.125, 0.5, 0.2448, 0.4948, 0.2483, 0.625, 0.125, 0.625, 0.2448, 0.4948, 0.3333, 0.4583, 0.3681, 0.625, 0.2483, 0.625, 0.2483, 0.625, 0.3681, 0.625, 0.3333, 0.7917, 0.2448, 0.7552, 0.125, 0.625, 0.2483, 0.625, 0.2448, 0.7552, 0.125, 0.75, 0.6667, 0.4583, 0.7552, 0.4948, 0.7517, 0.625, 0.6319, 0.625, 0.7552, 0.4948, 0.875, 0.5, 0.875, 0.625, 0.7517, 0.625, 0.7517, 0.625, 0.875, 0.625, 0.875, 0.75, 0.7552, 0.7552, 0.6319, 0.625, 0.7517, 0.625, 0.7552, 0.7552, 0.6667, 0.7917])
me_cube_008.materials.append(mat_leaf)
me_cube_008.use_remesh_fix_poles = True
me_cube_008.use_remesh_preserve_attributes = False
me_cube_008.use_mirror_vertex_groups = False
me_cube_008.update()

# ---- objects
ob_cube = bpy.data.objects.new('Cube', me_cube_001)
ob_cube_001 = bpy.data.objects.new('Cube.001', me_cube_002)
ob_cube_002 = bpy.data.objects.new('Cube.002', me_cube_003)
ob_cube_003 = bpy.data.objects.new('Cube.003', me_cube_004)
ob_cube_004 = bpy.data.objects.new('Cube.004', me_cube_005)
ob_cube_005 = bpy.data.objects.new('Cube.005', me_cube_006)
ob_cube_006 = bpy.data.objects.new('Cube.006', me_cube_007)
ob_cube_007 = bpy.data.objects.new('Cube.007', me_cube_008)

# ---- transforms, parenting, visibility, modifiers, constraints
ob_cube.location = (0.0, 0.0, 4.803)
ob_cube.scale = (1.0, 1.0, 4.77)
ob_cube.lineart.crease_threshold = 0.0
ob_cube_001.location = (3.95, -1.091, 10.36)
ob_cube_001.scale = (1.462, 1.462, 1.462)
ob_cube_001.lineart.crease_threshold = 0.0
ob_cube_002.location = (-4.392, 0.665, 10.39)
ob_cube_002.scale = (2.676, 2.676, 2.676)
ob_cube_002.lineart.crease_threshold = 0.0
ob_cube_003.location = (-1.953, 2.635, 8.983)
ob_cube_003.scale = (1.198, 1.198, 1.198)
ob_cube_003.lineart.crease_threshold = 0.0
ob_cube_004.location = (2.552, 0.9124, 9.319)
ob_cube_004.scale = (0.77, 1.217, 0.77)
ob_cube_004.lineart.crease_threshold = 0.0
ob_cube_005.location = (0.245, -0.6077, 11.56)
ob_cube_005.scale = (2.175, 2.175, 2.175)
ob_cube_005.lineart.crease_threshold = 0.0
ob_cube_006.location = (-2.7, -2.285, 9.721)
ob_cube_006.rotation_euler = (-3.453, 0.1994, -2.684)
ob_cube_006.scale = (2.002, 2.146, 1.198)
ob_cube_006.lineart.crease_threshold = 0.0
ob_cube_007.location = (-3.373, 1.742, 9.17)
ob_cube_007.rotation_euler = (-3.071, -0.0, 0.0)
ob_cube_007.scale = (0.5453, 0.3862, 0.3034)
ob_cube_007.lineart.crease_threshold = 0.0

# ---- collection membership
col_collection.objects.link(ob_cube)
col_collection.objects.link(ob_cube_001)
col_collection.objects.link(ob_cube_002)
col_collection.objects.link(ob_cube_003)
col_collection.objects.link(ob_cube_004)
col_collection.objects.link(ob_cube_005)
col_collection.objects.link(ob_cube_006)
col_collection.objects.link(ob_cube_007)

# ---- scene / render settings (as saved in the file)
scene.frame_start = 1; scene.frame_end = 250; scene.frame_set(0)
scene.render.engine = 'BLENDER_EEVEE_NEXT'
scene.cycles.use_denoising = False
scene.cycles.samples = 128
scene.cycles.sampling_pattern = 'TABULATED_SOBOL'
scene.cycles.use_adaptive_sampling = False
scene.cycles.use_light_tree = False
scene.view_settings.view_transform = 'Filmic'
bpy.context.view_layer.update()

# ---- added for rendering (the .blend has no active camera and no usable light): camera, sun
cam_auto = bpy.data.cameras.new('AutoCamera')
cam_auto.lens = 50.0
cam_auto.sensor_width = 36.0
cam_auto.clip_end = 1000.0
ob_auto_camera = bpy.data.objects.new('AutoCamera', cam_auto)
scene.collection.objects.link(ob_auto_camera)
ob_auto_camera.location = (18.531, -23.6175, 22.1583)
ob_auto_camera.rotation_euler = (1.09748, -7.21219e-08, 0.694738)
scene.camera = ob_auto_camera
light_auto_sun = bpy.data.lights.new('AutoSun', 'SUN')
light_auto_sun.energy = 3.0
light_auto_sun.angle = 0.0523599
ob_auto_sun = bpy.data.objects.new('AutoSun', light_auto_sun)
scene.collection.objects.link(ob_auto_sun)
ob_auto_sun.rotation_euler = (0.872665, 0.174533, 0.523599)
bpy.context.view_layer.update()
